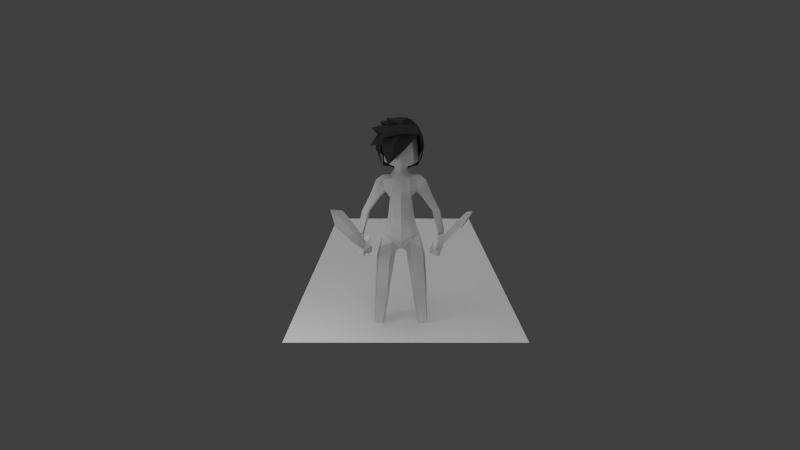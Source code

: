 # Source: warrior.blend  (saved by Blender 2.63.0; exported with 4.5.12 LTS)
import bpy
from mathutils import Matrix  # noqa: F401  (used for matrix-valued properties, if any)

bpy.ops.wm.read_factory_settings(use_empty=True)
scene = bpy.context.scene
scene.name = 'Scene'

# ---- collections
col_collection_1 = bpy.data.collections.new('Collection 1'); scene.collection.children.link(col_collection_1)

# ---- materials (node trees are filled in below, after node groups)
mat_material = bpy.data.materials.new('Material')
mat_material.alpha_threshold = 0.0
mat_material.use_transparent_shadow = False
mat_material.roughness = 0.5
mat_material.line_color = (0.0, 0.0, 0.0, 1.0)
mat_material_001 = bpy.data.materials.new('Material.001')
mat_material_001.alpha_threshold = 0.0
mat_material_001.use_transparent_shadow = False
mat_material_001.diffuse_color = (0.05, 0.04917, 0.04851, 1.0)
mat_material_001.roughness = 0.5
mat_material_001.line_color = (0.0, 0.0, 0.0, 1.0)
mat_material_002 = bpy.data.materials.new('Material.002')
mat_material_002.alpha_threshold = 0.0
mat_material_002.use_transparent_shadow = False
mat_material_002.roughness = 0.5
mat_material_002.line_color = (0.0, 0.0, 0.0, 1.0)

# ---- material node trees

# ---- world
world_world = bpy.data.worlds.new('World'); scene.world = world_world
world_world.color = (0.05088, 0.05088, 0.05088)
world_world.use_sun_shadow = False
world_world.sun_shadow_jitter_overblur = 0.0
world_world.cycles.sampling_method = 'MANUAL'
world_world.cycles.sample_map_resolution = 256

# ---- cameras
cam_camera = bpy.data.cameras.new('Camera')
cam_camera.clip_end = 100.0
cam_camera.lens = 18.98
cam_camera.sensor_width = 32.0
cam_camera.sensor_height = 18.0
cam_camera.ortho_scale = 7.314
cam_camera.display_size = 0.9904
cam_camera.dof.focus_distance = 0.0
cam_camera.dof.aperture_fstop = 128.0

# ---- lights
light_lamp_001 = bpy.data.lights.new('Lamp.001', 'POINT')
light_lamp_001.transmission_factor = 0.0
light_lamp_001.cutoff_distance = 30.0
light_lamp_001.energy = 100.0
light_lamp_001.shadow_buffer_clip_start = 1.001
light_lamp_001.shadow_soft_size = 1.0
light_lamp_001.shadow_maximum_resolution = 0.006
light_lamp_001.use_absolute_resolution = True
light_lamp_001.cycles.use_multiple_importance_sampling = False
light_sun = bpy.data.lights.new('Sun', 'SUN')
light_sun.transmission_factor = 0.0
light_sun.angle = 1.571
light_sun.energy = 1.0
light_sun.shadow_buffer_clip_start = 0.5
light_sun.shadow_soft_size = 1.0
light_sun.shadow_cascade_max_distance = 1000.0
light_sun.cycles.use_multiple_importance_sampling = False
light_lamp = bpy.data.lights.new('Lamp', 'POINT')
light_lamp.transmission_factor = 0.0
light_lamp.cutoff_distance = 30.0
light_lamp.energy = 100.0
light_lamp.shadow_buffer_clip_start = 1.001
light_lamp.shadow_soft_size = 1.0
light_lamp.shadow_maximum_resolution = 0.006
light_lamp.use_absolute_resolution = True
light_lamp.cycles.use_multiple_importance_sampling = False

# ---- meshes
me_sword_r = bpy.data.meshes.new('Sword.R')
me_sword_r.from_pydata([(-0.3216, 0.176, -0.8928), (-0.3216, 0.4061, -0.8928), (-0.1892, 0.4061, -0.8928), (-0.1892, 0.176, -0.8928), (-0.3428, 0.2947, -0.9689), (-0.1669, 0.2947, -0.9689), (-0.3109, 0.2075, -0.5804), (-0.3109, 0.3838, -0.5804), (-0.1892, 0.176, -0.7078), (-0.1892, 0.4061, -0.7078), (-0.3216, 0.176, -0.7078), (-0.3216, 0.4061, -0.7078), (-0.3216, 0.176, -0.4021), (-0.3216, 0.4061, -0.4021), (-0.2008, 0.2979, -0.5681), (-0.3166, 0.2986, -0.5626), (-0.18, 0.2945, -0.7187), (-0.3285, 0.295, -0.7242), (-0.1892, 0.4061, -0.4021), (-0.1892, 0.176, -0.4021), (-0.2094, 0.3838, -0.5804), (-0.2094, 0.2075, -0.5804), (-0.1789, 0.289, -0.3959), (-0.3293, 0.288, -0.3958), (-0.3216, 0.1761, -0.339), (-0.3216, 0.4062, -0.339), (-0.1892, 0.4062, -0.339), (-0.1892, 0.1761, -0.339), (-0.1628, 0.2912, -0.3486), (-0.3519, 0.288, -0.3484), (-0.08151, 0.298, -0.08881), (-0.4292, 0.298, -0.08881), (-0.3411, 0.4447, -0.0355), (-0.08151, 0.2981, -0.02252), (-0.4292, 0.2981, -0.02252), (-0.3411, 0.145, -0.1018), (-0.3411, 0.4446, -0.1018), (-0.1687, 0.4446, -0.1018), (-0.1687, 0.145, -0.1018), (-0.3411, 0.1451, -0.0355), (-0.1687, 0.1451, -0.0355), (-0.329, 0.6058, -0.09652), (-0.1913, 0.6058, -0.09652), (-0.329, 0.6059, -0.04358), (-0.1913, 0.6059, -0.04358), (-0.3256, 0.00254, -0.09598), (-0.1879, 0.00254, -0.09598), (-0.3256, 0.002648, -0.04305), (-0.1879, 0.002648, -0.04305), (-0.1687, 0.4447, -0.0355), (-0.2489, 0.4112, -0.01125), (-0.2497, 0.1832, -0.01199), (-0.2729, 0.183, -0.006496), (-0.3071, 0.3023, 0.0002714), (-0.2125, 0.3025, -0.005226), (-0.2722, 0.411, -0.005752), (-0.287, 0.1365, 1.076), (-0.2368, 0.4652, 1.064), (-0.2289, 0.1374, 1.071), (-0.2755, 0.4648, 1.074), (-0.1874, 0.2865, 1.071), (-0.3336, 0.2838, 1.084), (-0.2767, 0.08526, 2.987), (-0.2368, 0.4652, 2.979), (-0.238, 0.08561, 2.978), (-0.2755, 0.4648, 2.988), (-0.1762, 0.2842, 2.989), (-0.3336, 0.2838, 2.998), (-0.2574, 0.08543, 3.176), (-0.2562, 0.465, 3.178), (-0.1762, 0.2842, 3.183), (-0.3336, 0.2838, 3.192), (-0.2562, 0.2781, 3.941), (-0.2767, 0.08526, 2.799), (-0.3336, 0.2838, 2.81), (-0.238, 0.08561, 2.79), (-0.2368, 0.4652, 2.791), (-0.1762, 0.2842, 2.801), (-0.2755, 0.4648, 2.8)], [], [(17, 11, 1, 4), (11, 9, 2, 1), (16, 8, 3, 5), (8, 10, 0, 3), (4, 1, 2, 5), (10, 17, 4, 0), (9, 16, 5, 2), (0, 4, 5, 3), (8, 16, 14, 21), (11, 17, 15, 7), (17, 10, 6, 15), (12, 23, 15, 6), (9, 11, 7, 20), (16, 9, 20, 14), (10, 8, 21, 6), (29, 25, 13, 23), (22, 19, 21, 14), (19, 12, 6, 21), (13, 18, 20, 7), (25, 26, 18, 13), (23, 13, 7, 15), (18, 22, 14, 20), (27, 24, 12, 19), (28, 27, 19, 22), (23, 12, 24, 29), (22, 18, 26, 28), (38, 40, 48, 46), (43, 44, 42, 41), (41, 42, 37, 36), (48, 47, 45, 46), (40, 39, 47, 48), (46, 45, 35, 38), (39, 35, 45, 47), (30, 38, 27, 28), (38, 35, 24, 27), (34, 32, 36, 31), (30, 37, 49, 33), (29, 24, 35, 31), (36, 37, 26, 25), (28, 26, 37, 30), (31, 36, 25, 29), (33, 40, 38, 30), (31, 35, 39, 34), (32, 49, 44, 43), (42, 44, 49, 37), (43, 41, 36, 32), (74, 73, 62, 67), (75, 73, 56, 58), (77, 76, 63, 66), (78, 76, 57, 59), (77, 75, 58, 60), (74, 78, 59, 61), (51, 52, 39, 40), (72, 68, 70), (67, 62, 68, 71), (34, 39, 52, 53), (66, 63, 69, 70), (71, 68, 72), (70, 69, 72), (53, 55, 32, 34), (72, 69, 71), (69, 63, 65), (71, 69, 65, 67), (55, 50, 49, 32), (61, 56, 73, 74), (64, 62, 73, 75), (60, 57, 76, 77), (65, 63, 76, 78), (66, 64, 75, 77), (67, 65, 78, 74), (61, 59, 55, 53), (33, 49, 50, 54), (54, 50, 57, 60), (54, 51, 40, 33), (59, 57, 50, 55), (58, 56, 52, 51), (60, 58, 51, 54), (68, 62, 64), (53, 52, 56, 61), (70, 68, 64, 66)])
me_sword_r.use_remesh_preserve_volume = False
me_sword_r.use_remesh_preserve_attributes = False
me_sword_r.use_mirror_vertex_groups = False
me_sword_r.update()
me_body = bpy.data.meshes.new('Body')
me_body.from_pydata([(-0.3522, -0.08878, 0.2268), (-0.3922, 0.0944, 0.2677), (-0.2797, -0.1293, 0.8626), (-0.2946, 0.2639, 0.8097), (-0.263, -0.1379, 1.48), (-0.2089, 0.2644, 0.177), (-0.1497, -0.2824, -0.7104), (-0.488, -0.1468, -0.304), (-0.5584, 0.1449, -0.2862), (-0.3579, 0.3691, -0.3188), (-0.2782, 0.3977, -0.4954), (-0.6921, 0.04124, -0.7998), (-0.6103, 0.3286, -0.6808), (-0.08475, 0.1709, -0.8182), (-0.1867, 0.07814, -1.057), (-0.7516, 0.0525, -1.032), (-0.6915, 0.2833, -1.057), (-0.3584, 0.3709, -1.109), (-0.39, -0.1513, -1.047), (-0.674, -0.2673, -1.014), (-0.3603, 0.2336, -2.169), (-0.8104, 0.2414, -2.129), (-0.4281, 0.4806, -2.166), (-0.3845, 0.06015, -2.201), (-0.7483, 0.4607, -2.171), (-0.7202, 0.006666, -2.207), (-0.8195, 0.448, -3.168), (-0.7977, 0.04294, -3.179), (-0.563, 0.1033, -3.175), (-0.5815, 0.4474, -3.165), (-0.8503, 0.2134, -3.207), (-0.51, 0.2195, -3.198), (-0.7991, 0.2212, -3.263), (-0.7636, 0.4295, -3.267), (-0.5782, 0.1449, -3.268), (-0.605, 0.4261, -3.263), (-0.5336, 0.2387, -3.266), (-0.7691, 0.06939, -3.272), (-0.6419, -0.2424, -0.7043), (-0.2775, 0.3188, 1.07), (-0.4053, -0.1846, 1.2), (-0.1772, 0.169, 1.653), (-0.3334, 0.01863, 0.8262), (-0.2447, 0.2574, 1.433), (-0.1919, 0.04913, 1.676), (-0.3065, 0.03314, 1.512), (-0.2027, -0.05569, 1.668), (-0.4603, 0.09198, 1.003), (-0.7492, 0.01759, 1.351), (-0.6653, 0.2166, 1.259), (-0.494, 0.2228, 1.073), (-0.6907, -0.178, 1.29), (-0.6548, -0.1196, 0.8526), (-0.6246, 0.03725, 0.8216), (-0.8891, 0.04334, 0.4632), (-1.15, 0.036, 0.4733), (-1.119, 0.1342, 0.4821), (-0.9406, 0.1891, 0.4976), (-1.108, -0.09427, 0.4882), (-0.8922, -0.1097, 0.5038), (-0.4254, 0.4904, -1.991), (-0.7509, 0.4666, -1.995), (-0.3425, 0.241, -2.01), (-0.8112, 0.2393, -1.992), (-0.7411, -0.0207, -1.932), (-0.3692, 0.04614, -1.926), (-0.8117, 0.2421, -2.051), (-0.7525, 0.4628, -2.081), (-0.4268, 0.4849, -2.076), (-0.3534, 0.2371, -2.066), (-1.14, 0.3637, -0.6221), (-1.247, 0.3742, -0.6518), (-1.322, 0.1205, -0.2992), (-1.15, 0.1471, -0.3605), (-1.13, 0.1805, -0.7228), (-1.238, 0.191, -0.7525), (-1.186, 0.05087, -0.4232), (-1.183, 0.3057, -0.2776), (-1.294, 0.3171, -0.2956), (-1.252, 0.4667, -0.601), (-1.145, 0.4562, -0.5713), (-1.131, 0.5372, -0.7145), (-1.128, 0.4526, -0.7656), (-1.208, 0.4647, -0.801), (-1.215, 0.5451, -0.7537), (-1.085, 0.2688, -0.8316), (-1.138, 0.4311, -0.7686), (-1.1, 0.4835, -0.8698), (-1.068, 0.339, -0.8972), (-1.092, 0.4123, -0.8876), (-1.151, 0.6181, -0.8792), (-1.145, 0.5408, -0.9245), (-1.097, 0.5135, -0.8703), (-1.104, 0.598, -0.8205), (-1.121, 0.323, -0.3986), (-1.26, 0.3923, -0.4532), (-1.254, 0.4703, -0.3525), (-1.157, 0.4702, -0.3379), (-1.143, 0.5255, -0.4041), (-1.216, 0.535, -0.4027), (-1.22, 0.4912, -0.4913), (-1.147, 0.4817, -0.4926), (-1.113, 0.5526, -0.5827), (-1.161, 0.5785, -0.5696), (-1.131, 0.6651, -0.5628), (-1.067, 0.6458, -0.5778), (-0.5633, 0.007301, 1.49), (-0.5378, 0.1666, 1.378), (-0.5292, -0.1457, 1.393), (-0.9562, -0.08407, 0.3849), (-1.172, -0.06861, 0.3693), (-1.005, 0.2148, 0.3787), (-1.174, 0.1657, 0.3684), (-1.202, 0.06488, 0.3727), (-0.9531, 0.069, 0.384), (-1.118, 0.2007, -0.2328), (-1.33, 0.1674, -0.2139), (-1.291, 0.2965, -0.236), (-1.169, 0.3465, -0.2251), (-1.121, 0.04766, -0.2189), (-0.3044, 0.3179, -0.09569), (-0.4556, 0.1181, -0.02457), (-0.3828, -0.1622, -0.08578), (-0.9726, 0.202, 0.4382), (-1.152, 0.1509, 0.4279), (-1.18, 0.0504, 0.4164), (-0.9211, 0.05617, 0.4305), (-0.2868, 0.4713, 2.691), (-0.3138, 0.4494, 2.528), (-0.4668, 0.07985, 2.528), (-0.3545, 0.4787, 2.053), (-0.262, -0.1412, 1.817), (-0.1382, -0.1025, 1.771), (-0.2016, 0.05055, 1.771), (-0.3851, 0.05055, 1.827), (-0.5077, 0.05055, 1.913), (-0.3547, 0.4201, 1.913), (-0.268, 0.3334, 1.827), (-0.1382, 0.2036, 1.771), (-0.1598, 0.1699, -0.8786), (-0.7219, 0.04687, -0.9362), (-0.6509, 0.306, -0.869), (-0.3129, 0.3574, -0.8331), (-0.507, 0.1033, 2.053), (-0.4354, 0.08236, 2.693), (-0.3103, -0.246, 1.916), (-1.146, 0.5241, -0.9318), (-1.208, 0.4479, -0.8042), (-1.142, 0.4439, -0.9641), (-1.308, 0.0578, -0.2472), (-1.122, 0.3469, -0.9616), (-1.187, 0.2637, -0.8795), (-1.296, 0.06226, -0.4412), (-0.493, -0.08117, 1.089), (-0.8638, -0.1004, 0.8849), (-0.6617, 0.1742, 0.8803), (-0.8603, 0.131, 0.8969), (-0.942, 0.01885, 0.8758), (0.0, -0.2731, -0.6186), (0.3522, -0.08878, 0.2268), (0.0, -0.1261, 0.2515), (0.3922, 0.0944, 0.2677), (0.0, -0.1603, 0.8865), (0.2797, -0.1293, 0.8626), (0.2946, 0.2639, 0.8097), (-2.601e-08, 0.4062, 0.8762), (0.0, 0.3684, 0.221), (0.0, 0.4291, -0.6961), (0.0, 0.4804, -0.4777), (0.263, -0.1379, 1.48), (0.2089, 0.2644, 0.177), (0.1497, -0.2824, -0.7104), (0.488, -0.1468, -0.304), (0.5584, 0.1449, -0.2862), (0.3579, 0.3691, -0.3188), (0.2782, 0.3977, -0.4954), (0.6921, 0.04124, -0.7998), (0.6103, 0.3286, -0.6808), (0.0, 0.1372, -0.8022), (0.08475, 0.1709, -0.8182), (0.1867, 0.07814, -1.057), (0.7516, 0.0525, -1.032), (0.6915, 0.2833, -1.057), (0.3584, 0.3709, -1.109), (0.39, -0.1513, -1.047), (0.674, -0.2673, -1.014), (0.3603, 0.2336, -2.169), (0.8104, 0.2414, -2.129), (0.4281, 0.4806, -2.166), (0.3845, 0.06015, -2.201), (0.7483, 0.4607, -2.171), (0.7202, 0.006666, -2.207), (0.8195, 0.448, -3.168), (0.7977, 0.04294, -3.179), (0.563, 0.1033, -3.175), (0.5815, 0.4474, -3.165), (0.8503, 0.2134, -3.207), (0.51, 0.2195, -3.198), (0.7991, 0.2212, -3.263), (0.7636, 0.4295, -3.267), (0.5782, 0.1449, -3.268), (0.605, 0.4261, -3.263), (0.5336, 0.2387, -3.266), (0.7691, 0.06939, -3.272), (0.6419, -0.2424, -0.7043), (0.0, 0.3688, 1.026), (0.2775, 0.3188, 1.07), (0.4053, -0.1846, 1.2), (0.0, -0.2537, 1.252), (0.0, -0.1963, 1.528), (0.0, 0.2545, 1.497), (0.0, -0.2793, -0.395), (0.0, 0.257, 1.616), (0.1772, 0.169, 1.653), (0.3334, 0.01863, 0.8262), (0.2447, 0.2574, 1.433), (0.1919, 0.04913, 1.676), (0.3065, 0.03314, 1.512), (0.2027, -0.05569, 1.668), (0.4603, 0.09198, 1.003), (0.7492, 0.01759, 1.351), (0.6653, 0.2166, 1.259), (0.494, 0.2228, 1.073), (0.6907, -0.178, 1.29), (0.6548, -0.1196, 0.8526), (0.6246, 0.03725, 0.8216), (0.8891, 0.04334, 0.4632), (1.15, 0.036, 0.4733), (1.119, 0.1342, 0.4821), (0.9406, 0.1891, 0.4976), (1.108, -0.09427, 0.4882), (0.8922, -0.1097, 0.5038), (0.4254, 0.4904, -1.991), (0.7509, 0.4666, -1.995), (0.3425, 0.241, -2.01), (0.8112, 0.2393, -1.992), (0.7411, -0.0207, -1.932), (0.3692, 0.04614, -1.926), (0.8117, 0.2421, -2.051), (0.7525, 0.4628, -2.081), (0.4268, 0.4849, -2.076), (0.3534, 0.2371, -2.066), (1.14, 0.3637, -0.6221), (1.247, 0.3742, -0.6518), (1.322, 0.1205, -0.2992), (1.15, 0.1471, -0.3605), (1.13, 0.1805, -0.7228), (1.238, 0.191, -0.7525), (1.186, 0.05087, -0.4232), (1.183, 0.3057, -0.2776), (1.294, 0.3171, -0.2956), (1.252, 0.4667, -0.601), (1.145, 0.4562, -0.5713), (1.131, 0.5372, -0.7145), (1.128, 0.4526, -0.7656), (1.208, 0.4647, -0.801), (1.215, 0.5451, -0.7537), (1.085, 0.2688, -0.8316), (1.138, 0.4311, -0.7686), (1.1, 0.4835, -0.8698), (1.068, 0.339, -0.8972), (1.092, 0.4123, -0.8876), (1.151, 0.6181, -0.8792), (1.145, 0.5408, -0.9245), (1.097, 0.5135, -0.8703), (1.104, 0.598, -0.8205), (1.121, 0.323, -0.3986), (1.26, 0.3923, -0.4532), (1.254, 0.4703, -0.3525), (1.157, 0.4702, -0.3379), (1.143, 0.5255, -0.4041), (1.216, 0.535, -0.4027), (1.22, 0.4912, -0.4913), (1.147, 0.4817, -0.4926), (1.113, 0.5526, -0.5827), (1.161, 0.5785, -0.5696), (1.131, 0.6651, -0.5628), (1.067, 0.6458, -0.5778), (0.5633, 0.007301, 1.49), (0.5378, 0.1666, 1.378), (0.5292, -0.1457, 1.393), (0.9562, -0.08407, 0.3849), (1.172, -0.06861, 0.3693), (1.005, 0.2148, 0.3787), (1.174, 0.1657, 0.3684), (1.202, 0.06488, 0.3727), (0.9531, 0.069, 0.384), (1.118, 0.2007, -0.2328), (1.33, 0.1674, -0.2139), (1.291, 0.2965, -0.236), (1.169, 0.3465, -0.2251), (1.121, 0.04766, -0.2189), (0.3044, 0.3179, -0.09569), (0.0, 0.4245, -0.1308), (0.4556, 0.1181, -0.02457), (0.0, -0.2061, -0.1602), (0.3828, -0.1622, -0.08578), (0.9726, 0.202, 0.4382), (1.152, 0.1509, 0.4279), (1.18, 0.0504, 0.4164), (0.9211, 0.05617, 0.4305), (0.2868, 0.4713, 2.691), (0.0, 0.6183, 2.685), (0.0, 0.6085, 2.515), (0.3138, 0.4494, 2.528), (0.4668, 0.07985, 2.528), (0.0, 0.6323, 2.051), (0.3545, 0.4787, 2.053), (0.0, -0.1042, 1.768), (0.0, -0.2196, 1.82), (0.262, -0.1412, 1.817), (0.1382, -0.1025, 1.771), (0.2016, 0.05055, 1.771), (0.3851, 0.05055, 1.827), (0.5077, 0.05055, 1.913), (0.3547, 0.4201, 1.913), (0.268, 0.3334, 1.827), (0.1382, 0.2036, 1.771), (0.0, 0.2677, 1.767), (0.0, 0.4511, 1.823), (0.0, 0.5746, 1.919), (0.1598, 0.1699, -0.8786), (0.7219, 0.04687, -0.9362), (0.6509, 0.306, -0.869), (0.3129, 0.3574, -0.8331), (0.507, 0.1033, 2.053), (0.4354, 0.08236, 2.693), (0.3103, -0.246, 1.916), (0.0, -0.3057, 1.894), (1.146, 0.5241, -0.9318), (1.208, 0.4479, -0.8042), (1.142, 0.4439, -0.9641), (1.308, 0.0578, -0.2472), (1.122, 0.3469, -0.9616), (1.187, 0.2637, -0.8795), (1.296, 0.06226, -0.4412), (0.493, -0.08117, 1.089), (0.8638, -0.1004, 0.8849), (0.6617, 0.1742, 0.8803), (0.8603, 0.131, 0.8969), (0.942, 0.01885, 0.8758)], [], [(42, 1, 0, 2), (2, 0, 160, 162), (165, 166, 5, 3), (4, 153, 40), (167, 10, 9, 168), (38, 6, 7), (38, 7, 8, 11), (178, 158, 6, 13), (167, 178, 13, 10), (30, 27, 25, 21), (30, 21, 24, 26), (28, 23, 25, 27), (28, 31, 20, 23), (29, 26, 24, 22), (37, 34, 28, 27), (34, 36, 31, 28), (36, 35, 29, 31), (37, 27, 30, 32), (33, 32, 30, 26), (35, 33, 26, 29), (205, 165, 3, 39), (40, 2, 162, 208), (210, 205, 39, 43), (212, 210, 43, 41), (39, 3, 42, 50), (43, 39, 50), (42, 47, 50), (54, 53, 52, 59), (29, 22, 20, 31), (61, 63, 15, 16), (63, 64, 19, 15), (60, 17, 14, 62), (62, 14, 18, 65), (65, 18, 19, 64), (61, 16, 17, 60), (64, 63, 66), (67, 66, 63, 61), (24, 21, 66, 67), (67, 61, 60, 68), (24, 67, 68, 22), (68, 60, 62, 69), (22, 68, 69, 20), (62, 65, 69), (66, 21, 25), (66, 25, 64), (23, 20, 69), (65, 23, 69), (64, 25, 23, 65), (3, 5, 1, 42), (74, 76, 152, 75), (71, 75, 152, 72), (73, 76, 74, 70), (79, 80, 81, 84), (71, 79, 84, 83), (80, 70, 82, 81), (70, 71, 83, 82), (70, 74, 85, 86), (74, 75, 151, 85), (71, 70, 86, 147), (147, 86, 87, 146), (85, 151, 150, 88), (89, 86, 85), (88, 89, 85), (89, 87, 86), (87, 89, 148, 146), (88, 150, 148, 89), (84, 81, 93, 90), (82, 83, 91, 92), (83, 84, 90, 91), (81, 82, 92, 93), (90, 93, 92, 91), (95, 71, 72), (78, 95, 72), (95, 79, 71), (94, 73, 70), (80, 94, 70), (94, 77, 73), (95, 78, 96), (77, 94, 97), (77, 97, 96, 78), (97, 98, 99, 96), (94, 101, 98, 97), (96, 99, 100, 95), (100, 103, 102, 101), (99, 104, 103, 100), (101, 102, 105, 98), (98, 105, 104, 99), (103, 104, 105, 102), (79, 95, 100), (79, 100, 101, 80), (80, 101, 94), (48, 106, 107, 49), (106, 45, 43, 107), (51, 108, 106, 48), (49, 107, 50), (107, 43, 50), (111, 114, 115, 118), (114, 109, 119, 115), (113, 112, 117, 116), (110, 113, 116, 149), (112, 111, 118, 117), (109, 110, 149, 119), (72, 116, 117, 78), (77, 78, 117, 118), (73, 77, 118, 115), (72, 149, 116), (72, 152, 149), (152, 76, 119, 149), (73, 119, 76), (73, 117, 119), (211, 295, 122, 7), (295, 160, 0, 122), (7, 122, 121, 8), (122, 0, 1, 121), (153, 42, 2, 40), (293, 168, 9, 120), (8, 121, 120, 9), (121, 1, 5, 120), (6, 211, 7), (158, 211, 6), (8, 9, 10), (8, 10, 12), (8, 12, 11), (57, 123, 124, 56), (123, 111, 112, 124), (56, 124, 125, 55), (124, 112, 113, 125), (54, 126, 123, 57), (126, 114, 111, 123), (55, 125, 58), (110, 125, 113), (58, 125, 110), (58, 110, 109, 59), (54, 59, 126), (109, 114, 126), (59, 109, 126), (128, 129, 144, 127), (303, 128, 127, 302), (306, 130, 128, 303), (130, 143, 129, 128), (320, 136, 130, 306), (136, 135, 143, 130), (131, 132, 308, 309), (134, 133, 132, 131), (137, 138, 133, 134), (136, 137, 134, 135), (320, 319, 137, 136), (319, 318, 138, 137), (212, 41, 138, 318), (41, 44, 133, 138), (44, 46, 132, 133), (17, 16, 141, 142), (142, 141, 12, 10), (14, 17, 142, 139), (139, 142, 10, 13), (15, 140, 141, 16), (140, 11, 12, 141), (11, 140, 38), (15, 19, 140), (19, 38, 140), (6, 38, 19, 18), (6, 18, 139), (14, 139, 18), (6, 139, 13), (131, 309, 328, 145), (131, 145, 135, 134), (41, 43, 45, 44), (75, 71, 147, 151), (148, 151, 147), (148, 150, 151), (146, 148, 147), (166, 293, 120, 5), (4, 40, 208, 209), (42, 153, 47), (52, 153, 51, 154), (156, 49, 50, 155), (154, 51, 48, 157), (157, 48, 49, 156), (53, 47, 153, 52), (155, 50, 47, 53), (57, 155, 53, 54), (55, 157, 156, 56), (58, 154, 157, 55), (56, 156, 155, 57), (59, 52, 154, 58), (108, 4, 45, 106), (4, 108, 153), (108, 51, 153), (209, 308, 132, 4), (4, 132, 46), (44, 45, 4, 46), (163, 159, 161, 214), (162, 160, 159, 163), (164, 170, 166, 165), (207, 336, 169), (168, 174, 175, 167), (172, 171, 204), (176, 173, 172, 204), (179, 171, 158, 178), (175, 179, 178, 167), (187, 191, 193, 196), (192, 190, 187, 196), (193, 191, 189, 194), (189, 186, 197, 194), (188, 190, 192, 195), (193, 194, 200, 203), (194, 197, 202, 200), (197, 195, 201, 202), (198, 196, 193, 203), (192, 196, 198, 199), (195, 192, 199, 201), (206, 164, 165, 205), (208, 162, 163, 207), (215, 206, 205, 210), (213, 215, 210, 212), (222, 214, 164, 206), (222, 206, 215), (222, 219, 214), (231, 224, 225, 226), (197, 186, 188, 195), (182, 181, 235, 233), (181, 185, 236, 235), (234, 180, 183, 232), (237, 184, 180, 234), (236, 185, 184, 237), (232, 183, 182, 233), (238, 235, 236), (233, 235, 238, 239), (239, 238, 187, 190), (240, 232, 233, 239), (188, 240, 239, 190), (241, 234, 232, 240), (186, 241, 240, 188), (241, 237, 234), (191, 187, 238), (236, 191, 238), (241, 186, 189), (241, 189, 237), (237, 189, 191, 236), (214, 161, 170, 164), (247, 335, 248, 246), (244, 335, 247, 243), (242, 246, 248, 245), (256, 253, 252, 251), (255, 256, 251, 243), (253, 254, 242, 252), (254, 255, 243, 242), (258, 257, 246, 242), (257, 334, 247, 246), (330, 258, 242, 243), (329, 259, 258, 330), (260, 333, 334, 257), (257, 258, 261), (257, 261, 260), (258, 259, 261), (329, 331, 261, 259), (261, 331, 333, 260), (262, 265, 253, 256), (264, 263, 255, 254), (263, 262, 256, 255), (265, 264, 254, 253), (263, 264, 265, 262), (244, 243, 267), (244, 267, 250), (243, 251, 267), (242, 245, 266), (242, 266, 252), (245, 249, 266), (268, 250, 267), (269, 266, 249), (250, 268, 269, 249), (268, 271, 270, 269), (269, 270, 273, 266), (267, 272, 271, 268), (273, 274, 275, 272), (272, 275, 276, 271), (270, 277, 274, 273), (271, 276, 277, 270), (274, 277, 276, 275), (272, 267, 251), (252, 273, 272, 251), (266, 273, 252), (221, 279, 278, 220), (279, 215, 217, 278), (220, 278, 280, 223), (222, 279, 221), (222, 215, 279), (290, 287, 286, 283), (287, 291, 281, 286), (288, 289, 284, 285), (332, 288, 285, 282), (289, 290, 283, 284), (291, 332, 282, 281), (250, 289, 288, 244), (290, 289, 250, 249), (287, 290, 249, 245), (288, 332, 244), (332, 335, 244), (332, 291, 248, 335), (248, 291, 245), (291, 289, 245), (172, 296, 295, 211), (296, 159, 160, 295), (173, 294, 296, 172), (294, 161, 159, 296), (207, 163, 214, 336), (292, 174, 168, 293), (174, 292, 294, 173), (292, 170, 161, 294), (172, 211, 171), (171, 211, 158), (175, 174, 173), (177, 175, 173), (176, 177, 173), (228, 298, 297, 229), (298, 284, 283, 297), (227, 299, 298, 228), (299, 285, 284, 298), (229, 297, 300, 226), (297, 283, 286, 300), (230, 299, 227), (285, 299, 282), (282, 299, 230), (231, 281, 282, 230), (300, 231, 226), (300, 286, 281), (300, 281, 231), (301, 326, 305, 304), (302, 301, 304, 303), (303, 304, 307, 306), (304, 305, 325, 307), (306, 307, 315, 320), (307, 325, 314, 315), (309, 308, 311, 310), (310, 311, 312, 313), (313, 312, 317, 316), (314, 313, 316, 315), (315, 316, 319, 320), (316, 317, 318, 319), (318, 317, 213, 212), (317, 312, 216, 213), (312, 311, 218, 216), (324, 323, 182, 183), (175, 177, 323, 324), (321, 324, 183, 180), (179, 175, 324, 321), (182, 323, 322, 181), (323, 177, 176, 322), (204, 322, 176), (322, 185, 181), (322, 204, 185), (184, 185, 204, 171), (321, 184, 171), (184, 321, 180), (179, 321, 171), (327, 328, 309, 310), (313, 314, 327, 310), (216, 217, 215, 213), (334, 330, 243, 247), (330, 334, 331), (334, 333, 331), (330, 331, 329), (170, 292, 293, 166), (209, 208, 207, 169), (219, 336, 214), (337, 223, 336, 224), (338, 222, 221, 339), (340, 220, 223, 337), (339, 221, 220, 340), (224, 336, 219, 225), (225, 219, 222, 338), (226, 225, 338, 229), (228, 339, 340, 227), (227, 340, 337, 230), (229, 338, 339, 228), (230, 337, 224, 231), (278, 217, 169, 280), (336, 280, 169), (336, 223, 280), (169, 311, 308, 209), (218, 311, 169), (218, 169, 217, 216)])
me_body.polygons.foreach_set('use_smooth', [0, 0, 0, 0, 0, 0, 0, 0, 0, 0, 0, 0, 0, 0, 0, 0, 0, 0, 0, 0, 0, 0, 0, 1, 0, 0, 0, 0, 0, 0, 0, 0, 0, 0, 0, 0, 0, 0, 0, 0, 0, 0, 0, 0, 0, 0, 0, 0, 0, 0, 0, 0, 0, 0, 0, 0, 0, 0, 0, 0, 0, 0, 0, 0, 0, 0, 0, 0, 0, 0, 0, 0, 0, 0, 0, 0, 0, 0, 0, 0, 0, 0, 0, 0, 0, 0, 0, 0, 0, 0, 0, 0, 0, 0, 0, 0, 0, 0, 0, 0, 0, 0, 0, 0, 0, 0, 0, 0, 0, 0, 0, 0, 0, 0, 0, 0, 0, 0, 0, 0, 0, 0, 0, 0, 0, 0, 0, 0, 0, 0, 0, 0, 0, 0, 0, 0, 0, 0, 0, 0, 0, 0, 0, 0, 1, 0, 0, 0, 1, 1, 0, 0, 0, 0, 0, 0, 0, 0, 0, 0, 0, 0, 0, 0, 0, 0, 0, 0, 0, 0, 0, 0, 0, 0, 0, 0, 0, 0, 0, 0, 0, 0, 0, 0, 0, 0, 0, 0, 0, 0, 0, 0, 0, 0, 0, 0, 0, 0, 0, 0, 0, 0, 0, 0, 0, 0, 0, 0, 0, 0, 0, 0, 0, 0, 1, 0, 0, 0, 0, 0, 0, 0, 0, 0, 0, 0, 0, 0, 0, 0, 0, 0, 0, 0, 0, 0, 0, 0, 0, 0, 0, 0, 0, 0, 0, 0, 0, 0, 0, 0, 0, 0, 0, 0, 0, 0, 0, 0, 0, 0, 0, 0, 0, 0, 0, 0, 0, 0, 0, 0, 0, 0, 0, 0, 0, 0, 0, 0, 0, 0, 0, 0, 0, 0, 0, 0, 0, 0, 0, 0, 0, 0, 0, 0, 0, 0, 0, 0, 0, 0, 0, 0, 0, 0, 0, 0, 0, 0, 0, 0, 0, 0, 0, 0, 0, 0, 0, 0, 0, 0, 0, 0, 0, 0, 0, 0, 0, 0, 0, 0, 0, 0, 0, 0, 0, 1, 0, 0, 0, 1, 1, 0, 0, 0, 0, 0, 0, 0, 0, 0, 0, 0, 0, 0, 0, 0, 0, 0, 0, 0, 0, 0, 0, 0, 0, 0, 0, 0, 0, 0, 0, 0, 0, 0, 0, 0, 0, 0, 0, 0, 0, 0])
_uv = me_body.uv_layers.new(name='UVMap')
_uv.uv.foreach_set('vector', [0.6227, 0.6917, 0.6076, 0.606, 0.6366, 0.5963, 0.6469, 0.7001, 0.6469, 0.7001, 0.6366, 0.5963, 0.6929, 0.6006, 0.6929, 0.7044, 0.306, 0.7321, 0.306, 0.6237, 0.3421, 0.6185, 0.3554, 0.7229, 0.6479, 0.7998, 0.6174, 0.7402, 0.6369, 0.7535, 0.4183, 0.4637, 0.4821, 0.4722, 0.5085, 0.498, 0.4333, 0.4978, 0.2725, 0.423, 0.3379, 0.4631, 0.2527, 0.4884, 0.2725, 0.423, 0.2527, 0.4884, 0.2051, 0.4828, 0.2306, 0.4004, 0.4101, 0.4467, 0.3503, 0.4889, 0.3379, 0.4631, 0.4078, 0.4317, 0.4183, 0.4637, 0.4101, 0.4134, 0.4252, 0.4153, 0.4821, 0.4722, 0.3264, 0.01151, 0.3513, 0.02691, 0.3215, 0.179, 0.2784, 0.1786, 0.5417, 0.01071, 0.5569, 0.1779, 0.5188, 0.1743, 0.5089, 0.02712, 0.3877, 0.03431, 0.3772, 0.191, 0.3215, 0.179, 0.3513, 0.02691, 0.3877, 0.03431, 0.4091, 0.03101, 0.405, 0.1974, 0.3772, 0.191, 0.4743, 0.02923, 0.5089, 0.02712, 0.5188, 0.1743, 0.4687, 0.1801, 0.3574, 0.0117, 0.3919, 0.01789, 0.3877, 0.03431, 0.3513, 0.02691, 0.3919, 0.01789, 0.4101, 0.018, 0.4091, 0.03101, 0.3877, 0.03431, 0.4442, 0.008796, 0.4759, 0.01338, 0.4743, 0.02923, 0.4387, 0.01927, 0.3574, 0.0117, 0.3513, 0.02691, 0.3264, 0.01151, 0.333, 0.0, 0.502, 0.01092, 0.5351, 0.0, 0.5417, 0.01071, 0.5089, 0.02712, 0.4759, 0.01338, 0.502, 0.01092, 0.5089, 0.02712, 0.4743, 0.02923, 0.306, 0.7631, 0.306, 0.7321, 0.3554, 0.7229, 0.3485, 0.7665, 0.6369, 0.7535, 0.6469, 0.7001, 0.6929, 0.7044, 0.6929, 0.7621, 0.306, 0.8395, 0.306, 0.7631, 0.3485, 0.7665, 0.3471, 0.826, 0.306, 0.8597, 0.306, 0.8395, 0.3471, 0.826, 0.34, 0.8674, 0.3485, 0.7665, 0.3554, 0.7229, 0.3953, 0.7169, 0.3836, 0.7683, 0.3471, 0.826, 0.3485, 0.7665, 0.3836, 0.7683, 0.3953, 0.7169, 0.3974, 0.7507, 0.3836, 0.7683, 0.5614, 0.635, 0.5666, 0.7085, 0.5398, 0.7107, 0.5367, 0.6426, 0.4743, 0.02923, 0.4687, 0.1801, 0.4275, 0.181, 0.4387, 0.01927, 0.521, 0.2019, 0.5588, 0.2008, 0.5773, 0.3625, 0.5373, 0.3582, 0.2714, 0.1993, 0.3097, 0.2244, 0.2847, 0.3791, 0.2363, 0.3603, 0.4714, 0.2077, 0.4758, 0.3561, 0.4189, 0.3714, 0.4291, 0.2076, 0.4056, 0.2234, 0.3872, 0.3883, 0.3348, 0.3895, 0.3723, 0.2368, 0.3723, 0.2368, 0.3348, 0.3895, 0.2847, 0.3791, 0.3097, 0.2244, 0.521, 0.2019, 0.5373, 0.3582, 0.4758, 0.3561, 0.4714, 0.2077, 0.3097, 0.2244, 0.2714, 0.1993, 0.2744, 0.1903, 0.5204, 0.1885, 0.5578, 0.1908, 0.5588, 0.2008, 0.521, 0.2019, 0.5188, 0.1743, 0.5569, 0.1779, 0.5578, 0.1908, 0.5204, 0.1885, 0.5204, 0.1885, 0.521, 0.2019, 0.4714, 0.2077, 0.47, 0.1942, 0.5188, 0.1743, 0.5204, 0.1885, 0.47, 0.1942, 0.4687, 0.1801, 0.47, 0.1942, 0.4714, 0.2077, 0.4291, 0.2076, 0.4285, 0.1982, 0.4687, 0.1801, 0.47, 0.1942, 0.4285, 0.1982, 0.4275, 0.181, 0.4056, 0.2234, 0.3723, 0.2368, 0.4049, 0.2141, 0.2744, 0.1903, 0.2784, 0.1786, 0.3215, 0.179, 0.2744, 0.1903, 0.3215, 0.179, 0.3097, 0.2244, 0.3772, 0.191, 0.405, 0.1974, 0.4049, 0.2141, 0.3723, 0.2368, 0.3772, 0.191, 0.4049, 0.2141, 0.3097, 0.2244, 0.3215, 0.179, 0.3772, 0.191, 0.3723, 0.2368, 0.3554, 0.7229, 0.3421, 0.6185, 0.3789, 0.6329, 0.3953, 0.7169, 0.9441, 0.5441, 0.9648, 0.5942, 0.9483, 0.5996, 0.9259, 0.5491, 0.8724, 0.5592, 0.9259, 0.5491, 0.9483, 0.5996, 0.9463, 0.6227, 0.7668, 0.2975, 0.7551, 0.282, 0.794, 0.2455, 0.8151, 0.2718, 0.8569, 0.5845, 0.8403, 0.5992, 0.8219, 0.5804, 0.8275, 0.5685, 0.8724, 0.5592, 0.8569, 0.5845, 0.8275, 0.5685, 0.8298, 0.5568, 0.436, 0.6035, 0.4187, 0.6036, 0.4198, 0.5759, 0.436, 0.5765, 0.8574, 0.5314, 0.8724, 0.5592, 0.8298, 0.5568, 0.8295, 0.5431, 0.471, 0.5239, 0.4374, 0.5239, 0.4411, 0.5006, 0.4701, 0.498, 0.9441, 0.5441, 0.9259, 0.5491, 0.9224, 0.5268, 0.9378, 0.5211, 0.8724, 0.5592, 0.8574, 0.5314, 0.8859, 0.514, 0.8977, 0.5205, 0.8977, 0.5205, 0.8859, 0.514, 0.9017, 0.4981, 0.9067, 0.5099, 0.9378, 0.5211, 0.9224, 0.5268, 0.9192, 0.513, 0.9297, 0.5072, 0.436, 0.5557, 0.436, 0.5759, 0.4122, 0.5602, 0.4583, 0.6157, 0.4691, 0.6225, 0.4439, 0.6225, 0.4669, 0.604, 0.4691, 0.6157, 0.4496, 0.6157, 0.9017, 0.4981, 0.9172, 0.4981, 0.9115, 0.5108, 0.9067, 0.5099, 0.9297, 0.5072, 0.9192, 0.513, 0.9115, 0.5108, 0.9172, 0.4981, 0.8275, 0.5685, 0.8219, 0.5804, 0.8084, 0.5678, 0.8161, 0.5618, 0.8295, 0.5431, 0.8298, 0.5568, 0.817, 0.5583, 0.8087, 0.5494, 0.8298, 0.5568, 0.8275, 0.5685, 0.8161, 0.5618, 0.817, 0.5583, 0.4484, 0.604, 0.4489, 0.588, 0.4691, 0.5881, 0.4687, 0.604, 0.8161, 0.5618, 0.8084, 0.5678, 0.8087, 0.5494, 0.817, 0.5583, 0.8878, 0.6101, 0.8724, 0.5592, 0.9463, 0.6227, 0.9144, 0.6352, 0.8878, 0.6101, 0.9463, 0.6227, 0.8878, 0.6101, 0.8569, 0.5845, 0.8724, 0.5592, 0.7955, 0.3026, 0.7668, 0.2975, 0.8151, 0.2718, 0.8261, 0.2853, 0.7955, 0.3026, 0.8151, 0.2718, 0.7955, 0.3026, 0.7845, 0.3215, 0.7668, 0.2975, 0.8878, 0.6101, 0.9144, 0.6352, 0.8839, 0.6335, 0.7845, 0.3215, 0.7955, 0.3026, 0.8134, 0.3215, 0.9083, 0.655, 0.8798, 0.6501, 0.8839, 0.6335, 0.9144, 0.6352, 0.8798, 0.6501, 0.8646, 0.648, 0.8683, 0.6344, 0.8839, 0.6335, 0.7955, 0.3026, 0.825, 0.2989, 0.8261, 0.315, 0.8134, 0.3215, 0.8839, 0.6335, 0.8683, 0.6344, 0.86, 0.6143, 0.8878, 0.6101, 0.86, 0.6143, 0.8393, 0.6299, 0.83, 0.6277, 0.8427, 0.6116, 0.8683, 0.6344, 0.8384, 0.6398, 0.8393, 0.6299, 0.86, 0.6143, 0.4566, 0.5532, 0.4574, 0.5339, 0.471, 0.5239, 0.471, 0.5602, 0.8646, 0.648, 0.8307, 0.6464, 0.8384, 0.6398, 0.8683, 0.6344, 0.8393, 0.6299, 0.8384, 0.6398, 0.8307, 0.6464, 0.83, 0.6277, 0.8569, 0.5845, 0.8878, 0.6101, 0.86, 0.6143, 0.8569, 0.5845, 0.86, 0.6143, 0.8427, 0.6116, 0.8403, 0.5992, 0.8261, 0.2853, 0.825, 0.2989, 0.7955, 0.3026, 0.1881, 0.7928, 0.175, 0.8261, 0.151, 0.8078, 0.156, 0.7825, 0.4101, 0.8375, 0.375, 0.8528, 0.3471, 0.826, 0.3943, 0.8131, 0.5026, 0.7658, 0.5094, 0.794, 0.482, 0.8065, 0.471, 0.7702, 0.156, 0.7825, 0.151, 0.8078, 0.1228, 0.7715, 0.3943, 0.8131, 0.3471, 0.826, 0.3836, 0.7683, 0.156, 0.6281, 0.1313, 0.6339, 0.1339, 0.5293, 0.1576, 0.5242, 0.5636, 0.618, 0.5384, 0.6201, 0.5525, 0.5164, 0.5773, 0.5125, 0.1994, 0.6219, 0.1831, 0.6192, 0.1783, 0.5195, 0.1997, 0.5251, 0.5088, 0.6021, 0.4878, 0.5956, 0.5062, 0.498, 0.5251, 0.5001, 0.1831, 0.6192, 0.156, 0.6281, 0.1576, 0.5242, 0.1783, 0.5195, 0.5384, 0.6201, 0.5088, 0.6021, 0.5251, 0.5001, 0.5525, 0.5164, 0.9463, 0.6227, 0.9444, 0.6375, 0.9233, 0.643, 0.9144, 0.6352, 0.9083, 0.655, 0.9144, 0.6352, 0.9233, 0.643, 0.9157, 0.6635, 0.7668, 0.2975, 0.7845, 0.3215, 0.7852, 0.3326, 0.7629, 0.3205, 0.9463, 0.6227, 0.9586, 0.6267, 0.9444, 0.6375, 0.9463, 0.6227, 0.9483, 0.5996, 0.9586, 0.6267, 0.9483, 0.5996, 0.9648, 0.5942, 0.9869, 0.6189, 0.9586, 0.6267, 0.7668, 0.2975, 0.7445, 0.3149, 0.7551, 0.282, 0.7668, 0.2975, 0.7915, 0.3272, 0.7445, 0.3149, 0.6929, 0.4981, 0.6929, 0.5344, 0.6344, 0.5456, 0.6191, 0.513, 0.6929, 0.5344, 0.6929, 0.6006, 0.6366, 0.5963, 0.6344, 0.5456, 0.6191, 0.513, 0.6344, 0.5456, 0.5946, 0.5638, 0.5773, 0.5264, 0.6344, 0.5456, 0.6366, 0.5963, 0.6076, 0.606, 0.5946, 0.5638, 0.6174, 0.7402, 0.6227, 0.6917, 0.6469, 0.7001, 0.6369, 0.7535, 0.306, 0.5699, 0.306, 0.5195, 0.3579, 0.543, 0.3525, 0.5759, 0.3987, 0.554, 0.3861, 0.5914, 0.3525, 0.5759, 0.3579, 0.543, 0.3861, 0.5914, 0.3789, 0.6329, 0.3421, 0.6185, 0.3525, 0.5759, 0.3379, 0.4631, 0.3304, 0.5195, 0.2527, 0.4884, 0.3503, 0.4889, 0.3304, 0.5195, 0.3379, 0.4631, 0.5583, 0.4868, 0.5085, 0.498, 0.4821, 0.4722, 0.5583, 0.4868, 0.4821, 0.4722, 0.5299, 0.4223, 0.5583, 0.4868, 0.5299, 0.4223, 0.5773, 0.4016, 0.1529, 0.6515, 0.1545, 0.6398, 0.1832, 0.6293, 0.1824, 0.6398, 0.1545, 0.6398, 0.156, 0.6281, 0.1831, 0.6192, 0.1832, 0.6293, 0.1824, 0.6398, 0.1832, 0.6293, 0.1997, 0.63, 0.1993, 0.6403, 0.1832, 0.6293, 0.1831, 0.6192, 0.1994, 0.6219, 0.1997, 0.63, 0.1263, 0.6498, 0.1291, 0.6429, 0.1545, 0.6398, 0.1529, 0.6515, 0.1291, 0.6429, 0.1313, 0.6339, 0.156, 0.6281, 0.1545, 0.6398, 0.4888, 0.6149, 0.4883, 0.6041, 0.5091, 0.6231, 0.5088, 0.6021, 0.4883, 0.6041, 0.4878, 0.5956, 0.5091, 0.6231, 0.4883, 0.6041, 0.5088, 0.6021, 0.5091, 0.6231, 0.5088, 0.6021, 0.5384, 0.6201, 0.5367, 0.6426, 0.5614, 0.635, 0.5367, 0.6426, 0.5625, 0.6273, 0.5384, 0.6201, 0.5636, 0.618, 0.5625, 0.6273, 0.5367, 0.6426, 0.5384, 0.6201, 0.5625, 0.6273, 0.8133, 0.02858, 0.7445, 0.0319, 0.7456, 0.002092, 0.8202, 0.0, 0.8725, 0.03674, 0.8133, 0.02858, 0.8202, 0.0, 0.8801, 0.008294, 0.8559, 0.09964, 0.812, 0.09708, 0.8133, 0.02858, 0.8725, 0.03674, 0.812, 0.09708, 0.7542, 0.1166, 0.7445, 0.0319, 0.8133, 0.02858, 0.8519, 0.1147, 0.8103, 0.1155, 0.812, 0.09708, 0.8559, 0.09964, 0.8103, 0.1155, 0.7581, 0.1441, 0.7542, 0.1166, 0.812, 0.09708, 0.7883, 0.1935, 0.81, 0.193, 0.8294, 0.1993, 0.8242, 0.2192, 0.7817, 0.1571, 0.8083, 0.1691, 0.81, 0.193, 0.7883, 0.1935, 0.8154, 0.1321, 0.8237, 0.1533, 0.8083, 0.1691, 0.7817, 0.1571, 0.8103, 0.1155, 0.8154, 0.1321, 0.7817, 0.1571, 0.7581, 0.1441, 0.8519, 0.1147, 0.8475, 0.131, 0.8154, 0.1321, 0.8103, 0.1155, 0.8475, 0.131, 0.8421, 0.1517, 0.8237, 0.1533, 0.8154, 0.1321, 0.306, 0.8597, 0.34, 0.8674, 0.3294, 0.8857, 0.306, 0.8847, 0.34, 0.8674, 0.3576, 0.8777, 0.3535, 0.8913, 0.3294, 0.8857, 0.6454, 0.8439, 0.6568, 0.8333, 0.673, 0.8428, 0.6532, 0.8545, 0.4758, 0.3561, 0.5373, 0.3582, 0.5328, 0.3909, 0.4747, 0.4065, 0.4747, 0.4065, 0.5328, 0.3909, 0.5299, 0.4223, 0.4821, 0.4722, 0.4189, 0.3714, 0.4758, 0.3561, 0.4747, 0.4065, 0.4327, 0.4015, 0.4327, 0.4015, 0.4747, 0.4065, 0.4821, 0.4722, 0.4252, 0.4153, 0.5773, 0.3625, 0.577, 0.3789, 0.5328, 0.3909, 0.5373, 0.3582, 0.577, 0.3789, 0.5773, 0.4016, 0.5299, 0.4223, 0.5328, 0.3909, 0.2306, 0.4004, 0.2334, 0.3774, 0.2725, 0.423, 0.2363, 0.3603, 0.2847, 0.3791, 0.2334, 0.3774, 0.2847, 0.3791, 0.2725, 0.423, 0.2334, 0.3774, 0.3379, 0.4631, 0.2725, 0.423, 0.2847, 0.3791, 0.3348, 0.3895, 0.3379, 0.4631, 0.3348, 0.3895, 0.4017, 0.4173, 0.3872, 0.3883, 0.4017, 0.4173, 0.3348, 0.3895, 0.3379, 0.4631, 0.4017, 0.4173, 0.4078, 0.4317, 0.7883, 0.1935, 0.8242, 0.2192, 0.8187, 0.2398, 0.7664, 0.2099, 0.7883, 0.1935, 0.7664, 0.2099, 0.7581, 0.1441, 0.7817, 0.1571, 0.34, 0.8674, 0.3471, 0.826, 0.375, 0.8528, 0.3576, 0.8777, 0.9259, 0.5491, 0.8724, 0.5592, 0.8977, 0.5205, 0.9224, 0.5268, 0.9115, 0.5108, 0.9224, 0.5268, 0.8977, 0.5205, 0.9115, 0.5108, 0.9192, 0.513, 0.9224, 0.5268, 0.9067, 0.5099, 0.9115, 0.5108, 0.8977, 0.5205, 0.306, 0.6237, 0.306, 0.5699, 0.3525, 0.5759, 0.3421, 0.6185, 0.6479, 0.7998, 0.6369, 0.7535, 0.6929, 0.7621, 0.6929, 0.8042, 0.6227, 0.6917, 0.6174, 0.7402, 0.599, 0.717, 0.5398, 0.7107, 0.5455, 0.7582, 0.5026, 0.7658, 0.5064, 0.6984, 0.1665, 0.7204, 0.156, 0.7825, 0.1228, 0.7715, 0.1337, 0.7307, 0.5064, 0.6984, 0.5026, 0.7658, 0.471, 0.7702, 0.4849, 0.6885, 0.188, 0.7134, 0.1881, 0.7928, 0.156, 0.7825, 0.1665, 0.7204, 0.5666, 0.7085, 0.5773, 0.7493, 0.5455, 0.7582, 0.5398, 0.7107, 0.1337, 0.7307, 0.1228, 0.7715, 0.1038, 0.7582, 0.1113, 0.7199, 0.1529, 0.6515, 0.1337, 0.7307, 0.1113, 0.7199, 0.1263, 0.6498, 0.1993, 0.6403, 0.188, 0.7134, 0.1665, 0.7204, 0.1824, 0.6398, 0.5091, 0.6231, 0.5064, 0.6984, 0.4849, 0.6885, 0.4888, 0.6149, 0.1824, 0.6398, 0.1665, 0.7204, 0.1337, 0.7307, 0.1529, 0.6515, 0.5367, 0.6426, 0.5398, 0.7107, 0.5064, 0.6984, 0.5091, 0.6231, 0.6095, 0.7807, 0.6479, 0.7998, 0.6292, 0.8203, 0.5962, 0.8035, 0.6479, 0.7998, 0.6095, 0.7807, 0.6174, 0.7402, 0.5094, 0.794, 0.5026, 0.7658, 0.5455, 0.7582, 0.6929, 0.8042, 0.6929, 0.8422, 0.673, 0.8428, 0.6479, 0.7998, 0.6479, 0.7998, 0.673, 0.8428, 0.6568, 0.8333, 0.6454, 0.8439, 0.6292, 0.8203, 0.6479, 0.7998, 0.6568, 0.8333, 0.7388, 0.7001, 0.7492, 0.5963, 0.7781, 0.606, 0.763, 0.6917, 0.6929, 0.7044, 0.6929, 0.6006, 0.7492, 0.5963, 0.7388, 0.7001, 0.2566, 0.7229, 0.2699, 0.6185, 0.306, 0.6237, 0.306, 0.7321, 0.7489, 0.7535, 0.7684, 0.7402, 0.7379, 0.7998, 0.721, 0.4981, 0.6459, 0.4981, 0.6724, 0.4723, 0.7361, 0.4639, 0.1574, 0.4884, 0.07219, 0.4631, 0.1376, 0.4229, 0.1795, 0.4004, 0.2051, 0.4828, 0.1574, 0.4884, 0.1376, 0.4229, 0.00234, 0.4317, 0.07219, 0.4631, 0.05979, 0.4889, 0.0, 0.4466, 0.6724, 0.4723, 0.7294, 0.4155, 0.7445, 0.4137, 0.7361, 0.4639, 0.1317, 0.1786, 0.08858, 0.179, 0.05883, 0.0269, 0.08366, 0.01151, 0.6465, 0.02718, 0.6362, 0.1743, 0.5982, 0.1778, 0.6138, 0.0107, 0.05883, 0.0269, 0.08858, 0.179, 0.03285, 0.191, 0.02237, 0.03431, 0.03285, 0.191, 0.00506, 0.1974, 0.00103, 0.03101, 0.02237, 0.03431, 0.6864, 0.1802, 0.6362, 0.1743, 0.6465, 0.02718, 0.6811, 0.02936, 0.05883, 0.0269, 0.02237, 0.03431, 0.01819, 0.01789, 0.05265, 0.0117, 0.02237, 0.03431, 0.00103, 0.03101, 2.927e-08, 0.018, 0.01819, 0.01789, 0.7168, 0.01948, 0.6811, 0.02936, 0.6796, 0.01351, 0.7112, 0.008994, 0.07706, 0.0, 0.08366, 0.01151, 0.05883, 0.0269, 0.05265, 0.0117, 0.6465, 0.02718, 0.6138, 0.0107, 0.6203, 0.0, 0.6535, 0.01099, 0.6811, 0.02936, 0.6465, 0.02718, 0.6535, 0.01099, 0.6796, 0.01351, 0.2634, 0.7665, 0.2566, 0.7229, 0.306, 0.7321, 0.306, 0.7631, 0.6929, 0.7621, 0.6929, 0.7044, 0.7388, 0.7001, 0.7489, 0.7535, 0.2648, 0.826, 0.2634, 0.7665, 0.306, 0.7631, 0.306, 0.8395, 0.2719, 0.8674, 0.2648, 0.826, 0.306, 0.8395, 0.306, 0.8597, 0.2283, 0.7683, 0.2166, 0.7169, 0.2566, 0.7229, 0.2634, 0.7665, 0.2283, 0.7683, 0.2634, 0.7665, 0.2648, 0.826, 0.2283, 0.7683, 0.2146, 0.7507, 0.2166, 0.7169, 0.0506, 0.6605, 0.04098, 0.728, 0.01453, 0.7233, 0.02676, 0.6506, 0.7168, 0.01948, 0.7275, 0.1813, 0.6864, 0.1802, 0.6811, 0.02936, 0.6174, 0.3582, 0.5774, 0.3625, 0.5963, 0.2007, 0.634, 0.2019, 0.1738, 0.3603, 0.1254, 0.3791, 0.1004, 0.2244, 0.1387, 0.1993, 0.7259, 0.2079, 0.7357, 0.3717, 0.6789, 0.3563, 0.6836, 0.2079, 0.03778, 0.2368, 0.07531, 0.3895, 0.02288, 0.3883, 0.004488, 0.2234, 0.1004, 0.2244, 0.1254, 0.3791, 0.07531, 0.3895, 0.03778, 0.2368, 0.6836, 0.2079, 0.6789, 0.3563, 0.6174, 0.3582, 0.634, 0.2019, 0.1357, 0.1902, 0.1387, 0.1993, 0.1004, 0.2244, 0.634, 0.2019, 0.5963, 0.2007, 0.5972, 0.1908, 0.6346, 0.1885, 0.6346, 0.1885, 0.5972, 0.1908, 0.5982, 0.1778, 0.6362, 0.1743, 0.6851, 0.1944, 0.6836, 0.2079, 0.634, 0.2019, 0.6346, 0.1885, 0.6864, 0.1802, 0.6851, 0.1944, 0.6346, 0.1885, 0.6362, 0.1743, 0.7266, 0.1985, 0.7259, 0.2079, 0.6836, 0.2079, 0.6851, 0.1944, 0.7275, 0.1813, 0.7266, 0.1985, 0.6851, 0.1944, 0.6864, 0.1802, 0.005171, 0.2141, 0.03778, 0.2368, 0.004488, 0.2234, 0.08858, 0.179, 0.1317, 0.1786, 0.1357, 0.1902, 0.1004, 0.2244, 0.08858, 0.179, 0.1357, 0.1902, 0.005171, 0.2141, 0.00506, 0.1974, 0.03285, 0.191, 0.005171, 0.2141, 0.03285, 0.191, 0.03778, 0.2368, 0.03778, 0.2368, 0.03285, 0.191, 0.08858, 0.179, 0.1004, 0.2244, 0.2166, 0.7169, 0.233, 0.6329, 0.2699, 0.6185, 0.2566, 0.7229, 0.8066, 0.3835, 0.7834, 0.4336, 0.7669, 0.4279, 0.7885, 0.3782, 0.785, 0.4568, 0.7834, 0.4336, 0.8066, 0.3835, 0.8599, 0.3944, 0.5166, 0.8118, 0.5488, 0.8218, 0.529, 0.8714, 0.5103, 0.8662, 0.9047, 0.4045, 0.9101, 0.4164, 0.8913, 0.435, 0.875, 0.4199, 0.9025, 0.3927, 0.9047, 0.4045, 0.875, 0.4199, 0.8599, 0.3944, 0.4526, 0.5602, 0.4688, 0.5602, 0.4691, 0.588, 0.4518, 0.5873, 0.9031, 0.379, 0.9025, 0.3927, 0.8599, 0.3944, 0.8753, 0.3669, 0.436, 0.498, 0.4344, 0.5271, 0.4112, 0.5316, 0.4101, 0.498, 0.7952, 0.3553, 0.8104, 0.3613, 0.8066, 0.3835, 0.7885, 0.3782, 0.8352, 0.3554, 0.8472, 0.349, 0.8753, 0.3669, 0.8599, 0.3944, 0.8264, 0.3446, 0.8316, 0.3328, 0.8472, 0.349, 0.8352, 0.3554, 0.8034, 0.3416, 0.8139, 0.3475, 0.8104, 0.3613, 0.7952, 0.3553, 0.4161, 0.5316, 0.436, 0.552, 0.4161, 0.5557, 0.4141, 0.6196, 0.4393, 0.6196, 0.4285, 0.6264, 0.4483, 0.5811, 0.4374, 0.5651, 0.4483, 0.5602, 0.8264, 0.3446, 0.8216, 0.3455, 0.8161, 0.3326, 0.8316, 0.3328, 0.8161, 0.3326, 0.8216, 0.3455, 0.8139, 0.3475, 0.8034, 0.3416, 0.9162, 0.3979, 0.9237, 0.4041, 0.9101, 0.4164, 0.9047, 0.4045, 0.9237, 0.3857, 0.9153, 0.3944, 0.9025, 0.3927, 0.9031, 0.379, 0.9153, 0.3944, 0.9162, 0.3979, 0.9047, 0.4045, 0.9025, 0.3927, 0.419, 0.6195, 0.4187, 0.6036, 0.4389, 0.6036, 0.4393, 0.6196, 0.9153, 0.3944, 0.9237, 0.3857, 0.9237, 0.4041, 0.9162, 0.3979, 0.785, 0.4568, 0.8599, 0.3944, 0.8437, 0.4451, 0.785, 0.4568, 0.8437, 0.4451, 0.8167, 0.4698, 0.8599, 0.3944, 0.875, 0.4199, 0.8437, 0.4451, 0.5166, 0.8118, 0.5103, 0.8662, 0.4951, 0.8413, 0.5166, 0.8118, 0.4951, 0.8413, 0.5, 0.8065, 0.5103, 0.8662, 0.4816, 0.8585, 0.4951, 0.8413, 0.8472, 0.4685, 0.8167, 0.4698, 0.8437, 0.4451, 0.471, 0.8316, 0.4951, 0.8413, 0.4816, 0.8585, 0.8167, 0.4698, 0.8472, 0.4685, 0.851, 0.4852, 0.8224, 0.4896, 0.8472, 0.4685, 0.8627, 0.4697, 0.8662, 0.4833, 0.851, 0.4852, 0.471, 0.8316, 0.4724, 0.8173, 0.4878, 0.8125, 0.4951, 0.8413, 0.8437, 0.4451, 0.8714, 0.4498, 0.8627, 0.4697, 0.8472, 0.4685, 0.8887, 0.4473, 0.9012, 0.4636, 0.8918, 0.4657, 0.8714, 0.4498, 0.8714, 0.4498, 0.8918, 0.4657, 0.8926, 0.4756, 0.8627, 0.4697, 0.4374, 0.5602, 0.4374, 0.5239, 0.4509, 0.5339, 0.4518, 0.5532, 0.8627, 0.4697, 0.8926, 0.4756, 0.9002, 0.4823, 0.8662, 0.4833, 0.9012, 0.4636, 0.9002, 0.4823, 0.8926, 0.4756, 0.8918, 0.4657, 0.8714, 0.4498, 0.8437, 0.4451, 0.875, 0.4199, 0.8913, 0.435, 0.8887, 0.4473, 0.8714, 0.4498, 0.875, 0.4199, 0.4951, 0.8413, 0.4878, 0.8125, 0.5, 0.8065, 0.8521, 0.9265, 0.8571, 0.9519, 0.8331, 0.9702, 0.82, 0.9368, 0.2176, 0.813, 0.2648, 0.826, 0.237, 0.8528, 0.2018, 0.8375, 0.1038, 0.7938, 0.08938, 0.8289, 0.06329, 0.8139, 0.07273, 0.7864, 0.8853, 0.9155, 0.8571, 0.9519, 0.8521, 0.9265, 0.2283, 0.7683, 0.2648, 0.826, 0.2176, 0.813, 0.8506, 0.6682, 0.8743, 0.6733, 0.8769, 0.7779, 0.8521, 0.7722, 0.02267, 0.5271, 0.04698, 0.5334, 0.05111, 0.638, 0.0262, 0.6334, 0.8084, 0.6692, 0.8298, 0.6635, 0.825, 0.7633, 0.8087, 0.7659, 0.07583, 0.5198, 0.09482, 0.5195, 0.1038, 0.6184, 0.08228, 0.6229, 0.8298, 0.6635, 0.8506, 0.6682, 0.8521, 0.7722, 0.825, 0.7633, 0.04698, 0.5334, 0.07583, 0.5198, 0.08228, 0.6229, 0.05111, 0.638, 0.8167, 0.4698, 0.8077, 0.4774, 0.7866, 0.4716, 0.785, 0.4568, 0.8149, 0.4981, 0.8077, 0.4774, 0.8167, 0.4698, 0.8224, 0.4896, 0.4904, 0.8781, 0.471, 0.8618, 0.4816, 0.8585, 0.5103, 0.8662, 0.7866, 0.4716, 0.7726, 0.4606, 0.785, 0.4568, 0.7726, 0.4606, 0.7834, 0.4336, 0.785, 0.4568, 0.7726, 0.4606, 0.7445, 0.4522, 0.7669, 0.4279, 0.7834, 0.4336, 0.529, 0.8714, 0.5023, 0.8933, 0.5103, 0.8662, 0.5023, 0.8933, 0.4736, 0.854, 0.5103, 0.8662, 0.7666, 0.513, 0.7513, 0.5456, 0.6929, 0.5344, 0.6929, 0.4981, 0.7513, 0.5456, 0.7492, 0.5963, 0.6929, 0.6006, 0.6929, 0.5344, 0.8084, 0.5264, 0.7911, 0.5638, 0.7513, 0.5456, 0.7666, 0.513, 0.7911, 0.5638, 0.7781, 0.606, 0.7492, 0.5963, 0.7513, 0.5456, 0.7489, 0.7535, 0.7388, 0.7001, 0.763, 0.6917, 0.7684, 0.7402, 0.2594, 0.5759, 0.2541, 0.543, 0.306, 0.5195, 0.306, 0.5699, 0.2541, 0.543, 0.2594, 0.5759, 0.2259, 0.5914, 0.2132, 0.554, 0.2594, 0.5759, 0.2699, 0.6185, 0.233, 0.6329, 0.2259, 0.5914, 0.1574, 0.4884, 0.07965, 0.5195, 0.07219, 0.4631, 0.07219, 0.4631, 0.07965, 0.5195, 0.05979, 0.4889, 0.6724, 0.4723, 0.6459, 0.4981, 0.5961, 0.4867, 0.6246, 0.4223, 0.6724, 0.4723, 0.5961, 0.4867, 0.5773, 0.4015, 0.6246, 0.4223, 0.5961, 0.4867, 0.8257, 0.7839, 0.8249, 0.7734, 0.8536, 0.7838, 0.8552, 0.7955, 0.8249, 0.7734, 0.825, 0.7633, 0.8521, 0.7722, 0.8536, 0.7838, 0.8088, 0.7843, 0.8084, 0.7741, 0.8249, 0.7734, 0.8257, 0.7839, 0.8084, 0.7741, 0.8087, 0.7659, 0.825, 0.7633, 0.8249, 0.7734, 0.8552, 0.7955, 0.8536, 0.7838, 0.879, 0.7869, 0.8818, 0.7939, 0.8536, 0.7838, 0.8521, 0.7722, 0.8769, 0.7779, 0.879, 0.7869, 0.08, 0.6437, 0.1025, 0.6269, 0.1009, 0.6375, 0.1038, 0.6184, 0.1025, 0.6269, 0.08228, 0.6229, 0.08228, 0.6229, 0.1025, 0.6269, 0.08, 0.6437, 0.0506, 0.6605, 0.05111, 0.638, 0.08228, 0.6229, 0.08, 0.6437, 0.02646, 0.6428, 0.0506, 0.6605, 0.02676, 0.6506, 0.02646, 0.6428, 0.0262, 0.6334, 0.05111, 0.638, 0.02646, 0.6428, 0.05111, 0.638, 0.0506, 0.6605, 0.9362, 0.03073, 1.0, 0.06954, 0.9862, 0.09596, 0.9281, 0.05901, 0.8801, 0.008294, 0.9362, 0.03073, 0.9281, 0.05901, 0.8725, 0.03674, 0.8725, 0.03674, 0.9281, 0.05901, 0.8952, 0.1191, 0.8559, 0.09964, 0.9281, 0.05901, 0.9862, 0.09596, 0.9358, 0.1647, 0.8952, 0.1191, 0.8559, 0.09964, 0.8952, 0.1191, 0.8876, 0.136, 0.8519, 0.1147, 0.8952, 0.1191, 0.9358, 0.1647, 0.9188, 0.1867, 0.8876, 0.136, 0.8242, 0.2192, 0.8294, 0.1993, 0.8494, 0.2034, 0.8681, 0.2147, 0.8681, 0.2147, 0.8494, 0.2034, 0.8628, 0.1835, 0.8918, 0.1863, 0.8918, 0.1863, 0.8628, 0.1835, 0.8572, 0.1622, 0.8749, 0.1479, 0.9188, 0.1867, 0.8918, 0.1863, 0.8749, 0.1479, 0.8876, 0.136, 0.8876, 0.136, 0.8749, 0.1479, 0.8475, 0.131, 0.8519, 0.1147, 0.8749, 0.1479, 0.8572, 0.1622, 0.8421, 0.1517, 0.8475, 0.131, 0.306, 0.8847, 0.2825, 0.8857, 0.2719, 0.8674, 0.306, 0.8597, 0.2825, 0.8857, 0.2584, 0.8913, 0.2543, 0.8777, 0.2719, 0.8674, 0.7325, 0.8545, 0.7127, 0.8428, 0.729, 0.8333, 0.7404, 0.8439, 0.6799, 0.4067, 0.6218, 0.3909, 0.6174, 0.3582, 0.6789, 0.3563, 0.6724, 0.4723, 0.6246, 0.4223, 0.6218, 0.3909, 0.6799, 0.4067, 0.7219, 0.4017, 0.6799, 0.4067, 0.6789, 0.3563, 0.7357, 0.3717, 0.7294, 0.4155, 0.6724, 0.4723, 0.6799, 0.4067, 0.7219, 0.4017, 0.6174, 0.3582, 0.6218, 0.3909, 0.5777, 0.3788, 0.5774, 0.3625, 0.6218, 0.3909, 0.6246, 0.4223, 0.5773, 0.4015, 0.5777, 0.3788, 0.1376, 0.4229, 0.1767, 0.3774, 0.1795, 0.4004, 0.1767, 0.3774, 0.1254, 0.3791, 0.1738, 0.3603, 0.1767, 0.3774, 0.1376, 0.4229, 0.1254, 0.3791, 0.07531, 0.3895, 0.1254, 0.3791, 0.1376, 0.4229, 0.07219, 0.4631, 0.008407, 0.4173, 0.07531, 0.3895, 0.07219, 0.4631, 0.07531, 0.3895, 0.008407, 0.4173, 0.02288, 0.3883, 0.00234, 0.4317, 0.008407, 0.4173, 0.07219, 0.4631, 0.879, 0.2398, 0.8187, 0.2398, 0.8242, 0.2192, 0.8681, 0.2147, 0.8918, 0.1863, 0.9188, 0.1867, 0.879, 0.2398, 0.8681, 0.2147, 0.2543, 0.8777, 0.237, 0.8528, 0.2648, 0.826, 0.2719, 0.8674, 0.8104, 0.3613, 0.8352, 0.3554, 0.8599, 0.3944, 0.8066, 0.3835, 0.8352, 0.3554, 0.8104, 0.3613, 0.8216, 0.3455, 0.8104, 0.3613, 0.8139, 0.3475, 0.8216, 0.3455, 0.8352, 0.3554, 0.8216, 0.3455, 0.8264, 0.3446, 0.2699, 0.6185, 0.2594, 0.5759, 0.306, 0.5699, 0.306, 0.6237, 0.6929, 0.8042, 0.6929, 0.7621, 0.7489, 0.7535, 0.7379, 0.7998, 0.7867, 0.717, 0.7684, 0.7402, 0.763, 0.6917, 0.07542, 0.7189, 0.07273, 0.7864, 0.03075, 0.7747, 0.04098, 0.728, 0.8745, 0.8747, 0.8853, 0.9155, 0.8521, 0.9265, 0.8416, 0.8645, 0.09782, 0.7112, 0.1038, 0.7938, 0.07273, 0.7864, 0.07542, 0.7189, 0.8416, 0.8645, 0.8521, 0.9265, 0.82, 0.9368, 0.8201, 0.8575, 0.04098, 0.728, 0.03075, 0.7747, 0.0, 0.7628, 0.01453, 0.7233, 0.8968, 0.8639, 0.9043, 0.9022, 0.8853, 0.9155, 0.8745, 0.8747, 0.8818, 0.7939, 0.8968, 0.8639, 0.8745, 0.8747, 0.8552, 0.7955, 0.8257, 0.7839, 0.8416, 0.8645, 0.8201, 0.8575, 0.8088, 0.7843, 0.1009, 0.6375, 0.09782, 0.7112, 0.07542, 0.7189, 0.08, 0.6437, 0.8552, 0.7955, 0.8745, 0.8747, 0.8416, 0.8645, 0.8257, 0.7839, 0.08, 0.6437, 0.07542, 0.7189, 0.04098, 0.728, 0.0506, 0.6605, 0.7895, 0.8035, 0.7565, 0.8203, 0.7379, 0.7998, 0.7762, 0.7807, 0.7684, 0.7402, 0.7762, 0.7807, 0.7379, 0.7998, 0.03075, 0.7747, 0.07273, 0.7864, 0.06329, 0.8139, 0.7379, 0.7998, 0.7127, 0.8428, 0.6929, 0.8422, 0.6929, 0.8042, 0.729, 0.8333, 0.7127, 0.8428, 0.7379, 0.7998, 0.729, 0.8333, 0.7379, 0.7998, 0.7565, 0.8203, 0.7404, 0.8439])
me_body.materials.append(mat_material)
me_body.use_remesh_preserve_volume = False
me_body.use_remesh_preserve_attributes = False
me_body.use_mirror_vertex_groups = False
me_body.update()
me_hair = bpy.data.meshes.new('Hair')
me_hair.from_pydata([(-0.2994, -0.04785, 0.7211), (-0.5102, -0.02293, 0.5102), (-0.6284, 0.008033, 0.2624), (-0.6771, 0.1099, -0.001785), (-0.2117, 0.162, 0.7493), (-0.3912, 0.3626, 0.605), (0.0001014, 0.249, 0.761), (0.02091, 0.7252, 0.3642), (0.1923, 0.829, 0.112), (0.04378, -0.05583, 0.7884), (0.2119, 0.162, 0.7493), (-0.1659, 0.4146, 0.7986), (0.4039, 0.4674, 0.7918), (0.5535, 0.5969, 0.0781), (0.2996, -0.04785, 0.7211), (0.5535, -0.02527, 0.553), (0.6883, 0.008337, 0.2869), (0.7451, 0.09248, 0.004425), (0.2119, -0.2577, 0.6929), (0.3914, -0.4131, 0.5009), (0.5114, -0.4982, 0.2333), (0.5506, -0.4903, -0.0443), (-0.5134, 0.03353, -0.6126), (0.009584, -0.4155, -0.6684), (-0.3778, -0.2364, -0.5894), (-0.4587, -0.2893, -0.3938), (0.0001013, -0.3447, 0.6812), (0.0001012, -0.5738, 0.4793), (-0.002607, -0.6666, 0.2259), (0.004773, -0.6734, -0.07602), (0.3686, 0.65, -0.5068), (0.02136, -0.51, -0.4077), (-0.5591, 0.105, -0.2985), (-0.2117, -0.2577, 0.6929), (-0.3912, -0.4131, 0.5009), (-0.5112, -0.4982, 0.2333), (-0.5445, -0.4662, -0.03936), (0.529, 0.5968, -0.112), (0.2248, 0.817, -0.1907), (-0.0518, 0.7031, -0.1056), (-0.4968, 0.356, -0.537), (-0.5969, 0.4404, -0.1675), (-0.6253, 0.1994, -0.3331), (0.5425, 0.09821, -0.3023), (0.5422, -0.3295, -0.3605), (0.6051, 0.4505, -0.1841), (0.5368, 0.1058, -0.616), (0.3714, -0.2923, -0.6006), (0.6553, 0.1597, -0.3479), (0.5529, 0.4293, -0.5776), (0.01082, -0.3518, -0.7631), (-0.324, -0.197, -0.6948), (0.3236, -0.2453, -0.7045), (-0.01274, -0.2925, -0.8844), (0.8683, 0.02798, 0.4794), (0.0001014, 0.5232, 0.6266), (0.9137, 0.2082, -0.03153), (0.6172, 0.7891, 0.2545), (-0.5063, 0.5511, 0.3457), (0.7529, -0.5229, 0.3971), (0.11, 0.8826, 0.4018), (0.7449, -0.4149, -0.08347), (0.5114, 0.5153, 0.3693), (0.3914, 0.3626, 0.605), (0.7575, -0.2162, -0.2152), (0.6144, 0.06667, 0.6465), (0.5299, -0.6151, 0.3644), (0.461, -0.7093, 0.1462), (-0.3121, -0.7127, 0.08215), (0.5085, -0.5122, -0.203)], [], [(4, 5, 1, 0), (55, 5, 11), (11, 5, 4), (4, 6, 11), (6, 10, 12), (18, 19, 15, 14), (17, 21, 64), (61, 21, 17), (26, 27, 19, 18), (68, 29, 28), (28, 29, 67), (33, 34, 27, 26), (69, 31, 44), (34, 35, 28, 27), (9, 4, 0), (9, 6, 4), (9, 10, 6), (25, 32, 22, 24), (9, 14, 10), (31, 25, 24, 23), (9, 18, 14), (39, 38, 30), (9, 26, 18), (38, 37, 30), (9, 33, 26), (29, 36, 25, 31), (0, 1, 34, 33), (36, 3, 32, 25), (9, 0, 33), (2, 3, 36, 35), (8, 13, 37, 38), (1, 2, 35, 34), (40, 42, 41), (15, 63, 65), (13, 17, 48, 45), (43, 44, 47, 46), (44, 31, 23, 47), (45, 48, 49), (47, 23, 50, 52), (23, 24, 51, 50), (52, 46, 47), (51, 24, 22), (52, 50, 53), (50, 51, 53), (12, 55, 6), (19, 20, 59), (63, 55, 12), (54, 63, 15), (54, 16, 62), (54, 62, 63), (16, 17, 56), (62, 16, 56), (56, 13, 62), (10, 63, 12), (57, 7, 55), (57, 55, 63), (63, 62, 57), (15, 16, 54), (66, 20, 19), (62, 13, 8, 7), (57, 62, 7), (56, 17, 13), (6, 55, 11), (5, 58, 2, 1), (58, 3, 2), (7, 8, 58), (58, 8, 38, 39), (41, 42, 3, 58), (60, 5, 55), (60, 7, 58), (60, 58, 5), (55, 7, 60), (59, 15, 19), (59, 20, 16), (59, 16, 15), (61, 17, 16), (16, 20, 61), (20, 21, 61), (43, 17, 64), (64, 21, 44), (64, 44, 43), (65, 63, 10), (10, 14, 65), (14, 15, 65), (27, 28, 66), (66, 28, 20), (66, 19, 27), (20, 28, 67), (67, 29, 21), (67, 21, 20), (68, 36, 29), (35, 36, 68), (28, 35, 68), (69, 29, 31), (44, 21, 69), (21, 29, 69)])
me_hair.materials.append(mat_material_001)
me_hair.use_remesh_preserve_volume = False
me_hair.use_remesh_preserve_attributes = False
me_hair.use_mirror_vertex_groups = False
me_hair.update()
me_sword_l = bpy.data.meshes.new('Sword.L')
me_sword_l.from_pydata([(-1.964, -0.4852, -0.6997), (-1.964, -0.255, -0.6997), (-1.832, -0.255, -0.6997), (-1.832, -0.4852, -0.6997), (-1.985, -0.3664, -0.7758), (-1.809, -0.3664, -0.7758), (-1.953, -0.4537, -0.3872), (-1.953, -0.2773, -0.3872), (-1.832, -0.4852, -0.5147), (-1.832, -0.255, -0.5147), (-1.964, -0.4852, -0.5147), (-1.964, -0.255, -0.5147), (-1.964, -0.4852, -0.2089), (-1.964, -0.255, -0.2089), (-1.843, -0.3633, -0.375), (-1.959, -0.3625, -0.3695), (-1.822, -0.3667, -0.5255), (-1.971, -0.3662, -0.531), (-1.832, -0.255, -0.2089), (-1.832, -0.4852, -0.2089), (-1.852, -0.2773, -0.3872), (-1.852, -0.4537, -0.3872), (-1.821, -0.3721, -0.2028), (-1.972, -0.3732, -0.2027), (-1.964, -0.4851, -0.1459), (-1.964, -0.2549, -0.1459), (-1.832, -0.2549, -0.1459), (-1.832, -0.4851, -0.1459), (-1.805, -0.37, -0.1555), (-1.994, -0.3732, -0.1553), (-1.724, -0.3632, 0.1043), (-2.072, -0.3632, 0.1043), (-1.984, -0.2164, 0.1576), (-1.724, -0.3631, 0.1706), (-2.072, -0.3631, 0.1706), (-1.984, -0.5161, 0.09135), (-1.984, -0.2165, 0.09135), (-1.811, -0.2165, 0.09135), (-1.811, -0.5161, 0.09135), (-1.984, -0.516, 0.1576), (-1.811, -0.516, 0.1576), (-1.971, -0.05538, 0.09662), (-1.834, -0.05538, 0.09662), (-1.971, -0.05527, 0.1496), (-1.834, -0.05527, 0.1496), (-1.968, -0.6586, 0.09715), (-1.83, -0.6586, 0.09715), (-1.968, -0.6585, 0.1501), (-1.83, -0.6585, 0.1501), (-1.811, -0.2164, 0.1576), (-1.891, -0.2499, 0.1819), (-1.892, -0.478, 0.1811), (-1.915, -0.4782, 0.1866), (-1.95, -0.3589, 0.1934), (-1.855, -0.3587, 0.1879), (-1.915, -0.2501, 0.1874), (-1.929, -0.5246, 1.269), (-1.879, -0.196, 1.258), (-1.871, -0.5237, 1.265), (-1.918, -0.1963, 1.267), (-1.83, -0.3746, 1.265), (-1.976, -0.3773, 1.277), (-1.919, -0.5759, 3.18), (-1.879, -0.196, 3.172), (-1.88, -0.5755, 3.171), (-1.918, -0.1963, 3.182), (-1.819, -0.377, 3.182), (-1.976, -0.3773, 3.192), (-1.9, -0.5757, 3.369), (-1.899, -0.1961, 3.371), (-1.819, -0.377, 3.376), (-1.976, -0.3773, 3.385), (-1.899, -0.383, 4.134), (-1.919, -0.5759, 2.992), (-1.976, -0.3773, 3.004), (-1.88, -0.5755, 2.983), (-1.879, -0.196, 2.984), (-1.819, -0.377, 2.994), (-1.918, -0.1963, 2.993)], [], [(17, 11, 1, 4), (11, 9, 2, 1), (16, 8, 3, 5), (8, 10, 0, 3), (4, 1, 2, 5), (10, 17, 4, 0), (9, 16, 5, 2), (0, 4, 5, 3), (8, 16, 14, 21), (11, 17, 15, 7), (17, 10, 6, 15), (12, 23, 15, 6), (9, 11, 7, 20), (16, 9, 20, 14), (10, 8, 21, 6), (29, 25, 13, 23), (22, 19, 21, 14), (19, 12, 6, 21), (13, 18, 20, 7), (25, 26, 18, 13), (23, 13, 7, 15), (18, 22, 14, 20), (27, 24, 12, 19), (28, 27, 19, 22), (23, 12, 24, 29), (22, 18, 26, 28), (38, 40, 48, 46), (43, 44, 42, 41), (41, 42, 37, 36), (48, 47, 45, 46), (40, 39, 47, 48), (46, 45, 35, 38), (39, 35, 45, 47), (30, 38, 27, 28), (38, 35, 24, 27), (34, 32, 36, 31), (30, 37, 49, 33), (29, 24, 35, 31), (36, 37, 26, 25), (28, 26, 37, 30), (31, 36, 25, 29), (33, 40, 38, 30), (31, 35, 39, 34), (32, 49, 44, 43), (42, 44, 49, 37), (43, 41, 36, 32), (74, 73, 62, 67), (75, 73, 56, 58), (77, 76, 63, 66), (78, 76, 57, 59), (77, 75, 58, 60), (74, 78, 59, 61), (51, 52, 39, 40), (72, 68, 70), (67, 62, 68, 71), (34, 39, 52, 53), (66, 63, 69, 70), (71, 68, 72), (70, 69, 72), (53, 55, 32, 34), (72, 69, 71), (69, 63, 65), (71, 69, 65, 67), (55, 50, 49, 32), (61, 56, 73, 74), (64, 62, 73, 75), (60, 57, 76, 77), (65, 63, 76, 78), (66, 64, 75, 77), (67, 65, 78, 74), (61, 59, 55, 53), (33, 49, 50, 54), (54, 50, 57, 60), (54, 51, 40, 33), (59, 57, 50, 55), (58, 56, 52, 51), (60, 58, 51, 54), (68, 62, 64), (53, 52, 56, 61), (70, 68, 64, 66)])
me_sword_l.use_remesh_preserve_volume = False
me_sword_l.use_remesh_preserve_attributes = False
me_sword_l.use_mirror_vertex_groups = False
me_sword_l.update()
me_plane = bpy.data.meshes.new('Plane')
me_plane.from_pydata([(2.996, -11.93, 0.0596), (-4.331, -11.93, 0.0596), (2.996, 1.115, 0.0596), (-4.331, 1.115, 0.0596)], [], [(2, 3, 1, 0)])
me_plane.materials.append(mat_material_002)
me_plane.use_remesh_preserve_volume = False
me_plane.use_remesh_preserve_attributes = False
me_plane.use_mirror_vertex_groups = False
me_plane.update()
arm_armature = bpy.data.armatures.new('Armature')  # bones are not reproduced

# ---- objects
ob_lamp_001 = bpy.data.objects.new('Lamp.001', light_lamp_001)
ob_armature = bpy.data.objects.new('Armature', arm_armature)
ob_sword_r = bpy.data.objects.new('Sword.R', me_sword_r)
ob_body = bpy.data.objects.new('Body', me_body)
ob_hair = bpy.data.objects.new('Hair', me_hair)
ob_sword_l = bpy.data.objects.new('Sword.L', me_sword_l)
ob_sun = bpy.data.objects.new('Sun', light_sun)
ob_plane = bpy.data.objects.new('Plane', me_plane)
ob_lamp = bpy.data.objects.new('Lamp', light_lamp)
ob_camera = bpy.data.objects.new('Camera', cam_camera)

# ---- transforms, parenting, visibility, modifiers, constraints
ob_lamp_001.location = (-3.919, -1.976, 0.7619)
ob_lamp_001.rotation_euler = (0.6503, 0.05522, 5.008)
ob_lamp_001.lock_rotations_4d = False
ob_lamp_001.empty_display_type = 'ARROWS'
ob_lamp_001.color = (0.0, 0.0, 0.0, 0.0)
ob_lamp_001.hide_viewport = True
ob_lamp_001.lineart.crease_threshold = 0.0
ob_armature.location = (0.0, 0.0, 0.0)
ob_armature.show_in_front = True
ob_armature.lineart.crease_threshold = 0.0
ob_sword_r.parent = ob_armature
ob_sword_r.location = (-1.21, -0.7542, -0.08074)
ob_sword_r.rotation_euler = (-1.017, -0.3092, 2.831)
ob_sword_r.lineart.crease_threshold = 0.0
_vg = ob_sword_r.vertex_groups.new(name='Bone')
_vg = ob_sword_r.vertex_groups.new(name='back')
_vg = ob_sword_r.vertex_groups.new(name='spine')
_vg = ob_sword_r.vertex_groups.new(name='head')
_vg = ob_sword_r.vertex_groups.new(name='shoulder.L')
_vg = ob_sword_r.vertex_groups.new(name='arm_upper.L')
_vg = ob_sword_r.vertex_groups.new(name='arm_lower.L')
_vg = ob_sword_r.vertex_groups.new(name='hand.L')
_vg = ob_sword_r.vertex_groups.new(name='shoulder.R')
_vg = ob_sword_r.vertex_groups.new(name='arm_upper.R')
_vg = ob_sword_r.vertex_groups.new(name='arm_lower.R')
_vg = ob_sword_r.vertex_groups.new(name='hand.R')
_vg.add([0, 1, 2, 3, 4, 5, 6, 7, 8, 9, 10, 11, 12, 13, 14, 15, 16, 17, 18, 19, 20, 21, 22, 23, 24, 25, 26, 27, 28, 29, 30, 31, 32, 33, 34, 35, 36, 37, 38, 39, 40, 41, 42, 43, 44, 45, 46, 47, 48, 49, 50, 51, 52, 53, 54, 55, 56, 57, 58, 59, 60, 61, 62, 63, 64, 65, 66, 67, 68, 69, 70, 71, 72, 73, 74, 75, 76, 77, 78], 1.0, 'REPLACE')
_vg = ob_sword_r.vertex_groups.new(name='leg_upper.L')
_vg = ob_sword_r.vertex_groups.new(name='leg_lower.L')
_vg = ob_sword_r.vertex_groups.new(name='leg_upper.R')
_vg = ob_sword_r.vertex_groups.new(name='leg_lower.R')
_m = ob_sword_r.modifiers.new('Armature', 'ARMATURE')
_m.object = ob_armature
_m.use_bone_envelopes = True
_m.use_deform_preserve_volume = True
ob_body.parent = ob_armature
ob_body.location = (0.0, 0.0, 0.0)
ob_body.rotation_euler = (0.0, 0.0, 3.142)
ob_body.lock_rotations_4d = False
ob_body.empty_display_type = 'ARROWS'
ob_body.lineart.crease_threshold = 0.0
_vg = ob_body.vertex_groups.new(name='Bone')
for _i, _w in zip([6, 7, 8, 9, 10, 12, 13, 14, 38, 120, 121, 122, 139, 141, 142, 158, 166, 167, 168, 171, 172, 173, 174, 175, 177, 178, 179, 180, 204, 211, 292, 293, 294, 295, 296, 321, 323, 324], [0.6368, 0.08381, 0.08019, 0.2282, 0.4795, 0.0676, 0.7595, 0.03825, 0.04929, 0.07969, 0.02362, 0.02268, 0.2827, 0.01486, 0.1053, 0.5505, 0.001745, 0.7143, 0.4989, 0.6368, 0.08381, 0.08019, 0.2282, 0.4795, 0.0676, 0.9145, 0.7595, 0.03825, 0.04929, 0.1933, 0.07969, 0.1302, 0.02362, 0.05594, 0.02268, 0.2827, 0.01486, 0.1053]): _vg.add([_i], _w, 'REPLACE')
_vg = ob_body.vertex_groups.new(name='back')
for _i, _w in zip([0, 1, 3, 5, 6, 7, 8, 9, 10, 11, 12, 38, 42, 120, 121, 122, 141, 142, 158, 159, 160, 161, 164, 165, 166, 167, 168, 170, 171, 172, 173, 174, 175, 176, 177, 204, 211, 214, 292, 293, 294, 295, 296, 323, 324], [0.5983, 0.3979, 0.06557, 0.7962, 0.1737, 0.7041, 0.6826, 0.6143, 0.3099, 0.0566, 0.09856, 0.1042, 0.03241, 0.8107, 0.7718, 0.809, 0.03047, 0.05834, 0.3198, 0.5983, 0.05542, 0.3979, 0.06557, 0.05487, 0.7977, 0.1803, 0.432, 0.7962, 0.1737, 0.7041, 0.6826, 0.6143, 0.3099, 0.0566, 0.09856, 0.1042, 0.706, 0.03241, 0.8107, 0.793, 0.7718, 0.7921, 0.809, 0.03047, 0.05834]): _vg.add([_i], _w, 'REPLACE')
_vg = ob_body.vertex_groups.new(name='spine')
for _i, _w in zip([0, 1, 2, 3, 4, 5, 7, 8, 39, 40, 41, 42, 43, 46, 47, 50, 120, 121, 122, 132, 138, 153, 159, 160, 161, 162, 163, 164, 165, 166, 169, 170, 172, 173, 205, 206, 207, 208, 209, 210, 211, 212, 213, 214, 215, 218, 219, 222, 292, 293, 294, 295, 296, 308, 309, 311, 317, 318, 319, 320, 328, 336], [0.3719, 0.5685, 0.8359, 0.84, 0.06658, 0.1676, 0.02475, 0.01895, 0.6358, 0.2048, 0.06122, 0.7916, 0.1599, 0.01286, 0.1576, 0.1015, 0.0588, 0.1322, 0.0959, 0.02754, 0.03595, 0.03101, 0.3719, 0.9396, 0.5685, 0.969, 0.8359, 0.84, 0.8929, 0.1603, 0.06658, 0.1676, 0.02475, 0.01895, 0.8228, 0.6358, 0.2048, 0.837, 0.7124, 0.5383, 0.04555, 0.2779, 0.06122, 0.7916, 0.1599, 0.01286, 0.1576, 0.1015, 0.0588, 0.0396, 0.1322, 0.1302, 0.0959, 0.0576, 0.02207, 0.02754, 0.03595, 0.0949, 0.04297, 0.008849, 0.01304, 0.03101]): _vg.add([_i], _w, 'REPLACE')
_vg = ob_body.vertex_groups.new(name='head')
_vg.add([4, 41, 43, 44, 45, 46, 127, 128, 129, 130, 131, 132, 133, 134, 135, 136, 137, 138, 143, 144, 145, 169, 209, 210, 212, 213, 215, 216, 217, 218, 301, 302, 303, 304, 305, 306, 307, 308, 309, 310, 311, 312, 313, 314, 315, 316, 317, 318, 319, 320, 325, 326, 327, 328], 1.0, 'REPLACE')
_vg = ob_body.vertex_groups.new(name='shoulder.L')
for _i, _w in zip([4, 39, 40, 41, 43, 44, 45, 46, 48, 51, 106, 107, 108, 130, 131, 132, 133, 134, 135, 136, 137, 138, 143, 145, 205, 208, 209, 210, 212, 306, 308, 309, 318, 319, 320, 328], [0.8578, 0.1053, 0.2449, 0.6581, 0.6814, 0.6714, 0.9399, 0.6153, 0.004547, 0.003334, 0.1423, 0.0962, 0.1223, 0.02131, 0.09795, 0.1307, 0.2229, 0.1014, 0.06618, 0.05707, 0.09417, 0.2051, 0.03252, 0.08208, 0.02739, 0.04535, 0.07157, 0.117, 0.1153, 0.01661, 0.02421, 0.01972, 0.07491, 0.04349, 0.02941, 0.01878]): _vg.add([_i], _w, 'REPLACE')
_vg = ob_body.vertex_groups.new(name='arm_upper.L')
_vg.add([2, 4, 40, 41, 42, 43, 44, 45, 46, 47, 48, 49, 50, 51, 52, 53, 54, 55, 56, 57, 58, 59, 106, 107, 108, 109, 110, 111, 112, 113, 114, 123, 124, 125, 126, 153, 154, 155, 156, 157], 1.0, 'REPLACE')
_vg = ob_body.vertex_groups.new(name='arm_lower.L')
for _i, _w in zip([54, 55, 56, 57, 58, 59, 72, 73, 76, 77, 78, 94, 95, 96, 97, 98, 99, 100, 101, 102, 103, 104, 105, 109, 110, 111, 112, 113, 114, 115, 116, 117, 118, 119, 123, 124, 125, 126, 149, 152], [0.07452, 0.4651, 0.2552, 0.1416, 0.1083, 0.004989, 0.5231, 0.1305, 0.1217, 0.296, 0.3061, 0.05853, 0.08339, 0.09315, 0.07687, 0.046, 0.05292, 0.03349, 0.01921, 0.02714, 0.03109, 0.03088, 0.02982, 0.1905, 0.8726, 0.8124, 0.9205, 0.9426, 0.7642, 0.9044, 0.9352, 0.7881, 0.6641, 0.9155, 0.4139, 0.6802, 0.8137, 0.2652, 0.9348, 0.129]): _vg.add([_i], _w, 'REPLACE')
_vg = ob_body.vertex_groups.new(name='hand.L')
for _i, _w in zip([70, 71, 72, 73, 74, 75, 76, 77, 78, 79, 80, 81, 82, 83, 84, 85, 86, 87, 88, 89, 90, 91, 92, 93, 94, 95, 96, 97, 98, 99, 100, 101, 102, 103, 104, 105, 115, 116, 117, 118, 119, 146, 147, 148, 149, 150, 151, 152], [0.9965, 1.0, 0.4778, 0.8684, 0.9925, 0.9934, 0.8774, 0.7023, 0.6936, 0.9879, 0.9861, 0.9917, 0.9933, 0.9936, 0.9922, 0.9988, 0.9998, 0.9998, 0.9996, 0.9997, 0.9926, 0.9929, 0.9929, 0.9925, 0.9411, 0.9166, 0.9066, 0.9228, 0.9518, 0.9469, 0.9582, 0.9653, 0.9613, 0.9593, 0.9594, 0.96, 0.09141, 0.06538, 0.2112, 0.3314, 0.06925, 0.9998, 0.9999, 0.9999, 0.07632, 0.9997, 0.999, 0.8718]): _vg.add([_i], _w, 'REPLACE')
_vg = ob_body.vertex_groups.new(name='shoulder.R')
for _i, _w in zip([169, 205, 206, 207, 208, 209, 210, 212, 213, 215, 216, 217, 218, 220, 223, 278, 279, 280, 306, 307, 308, 309, 310, 311, 312, 313, 314, 315, 316, 317, 318, 319, 320, 325, 327, 328], [0.8578, 0.02739, 0.1053, 0.2449, 0.04535, 0.07157, 0.117, 0.1153, 0.6581, 0.6814, 0.6714, 0.9399, 0.6153, 0.004547, 0.003334, 0.1423, 0.0962, 0.1223, 0.01661, 0.02131, 0.02421, 0.01972, 0.09795, 0.1307, 0.2229, 0.1014, 0.06618, 0.05707, 0.09417, 0.2051, 0.07491, 0.04349, 0.02941, 0.03252, 0.08208, 0.01878]): _vg.add([_i], _w, 'REPLACE')
_vg = ob_body.vertex_groups.new(name='arm_upper.R')
_vg.add([163, 169, 207, 213, 214, 215, 216, 217, 218, 219, 220, 221, 222, 223, 224, 225, 226, 227, 228, 229, 230, 231, 278, 279, 280, 281, 282, 283, 284, 285, 286, 297, 298, 299, 300, 336, 337, 338, 339, 340], 1.0, 'REPLACE')
_vg = ob_body.vertex_groups.new(name='arm_lower.R')
for _i, _w in zip([226, 227, 228, 229, 230, 231, 244, 245, 248, 249, 250, 266, 267, 268, 269, 270, 271, 272, 273, 274, 275, 276, 277, 281, 282, 283, 284, 285, 286, 287, 288, 289, 290, 291, 297, 298, 299, 300, 332, 335], [0.07452, 0.4651, 0.2552, 0.1416, 0.1083, 0.004989, 0.5231, 0.1305, 0.1217, 0.296, 0.3061, 0.05853, 0.08339, 0.09315, 0.07687, 0.046, 0.05292, 0.03349, 0.01921, 0.02714, 0.03109, 0.03088, 0.02982, 0.1905, 0.8726, 0.8124, 0.9205, 0.9426, 0.7642, 0.9044, 0.9352, 0.7881, 0.6641, 0.9155, 0.4139, 0.6802, 0.8137, 0.2652, 0.9348, 0.129]): _vg.add([_i], _w, 'REPLACE')
_vg = ob_body.vertex_groups.new(name='hand.R')
for _i, _w in zip([242, 243, 244, 245, 246, 247, 248, 249, 250, 251, 252, 253, 254, 255, 256, 257, 258, 259, 260, 261, 262, 263, 264, 265, 266, 267, 268, 269, 270, 271, 272, 273, 274, 275, 276, 277, 287, 288, 289, 290, 291, 329, 330, 331, 332, 333, 334, 335], [0.9965, 1.0, 0.4778, 0.8684, 0.9925, 0.9934, 0.8774, 0.7023, 0.6936, 0.9879, 0.9861, 0.9917, 0.9933, 0.9936, 0.9922, 0.9988, 0.9998, 0.9998, 0.9996, 0.9997, 0.9926, 0.9929, 0.9929, 0.9925, 0.9411, 0.9166, 0.9066, 0.9228, 0.9518, 0.9469, 0.9582, 0.9653, 0.9613, 0.9593, 0.9594, 0.96, 0.09141, 0.06538, 0.2112, 0.3314, 0.06925, 0.9998, 0.9999, 0.9999, 0.07632, 0.9997, 0.999, 0.8718]): _vg.add([_i], _w, 'REPLACE')
_vg = ob_body.vertex_groups.new(name='leg_upper.L')
for _i, _w in zip([6, 7, 8, 9, 10, 11, 12, 13, 14, 15, 16, 17, 18, 19, 20, 21, 22, 23, 24, 25, 38, 60, 61, 62, 63, 64, 65, 66, 67, 68, 69, 120, 121, 122, 139, 140, 141, 142, 158, 167, 168, 178, 211, 293], [0.1783, 0.1737, 0.2015, 0.1333, 0.1987, 0.9156, 0.828, 0.2156, 0.9511, 0.9809, 0.9727, 0.9663, 0.9766, 0.9829, 0.1388, 0.1948, 0.1727, 0.1157, 0.1253, 0.09593, 0.8397, 0.8932, 0.8559, 0.9206, 0.8754, 0.8879, 0.9258, 0.6476, 0.5036, 0.6254, 0.7199, 0.04702, 0.05541, 0.05642, 0.7061, 0.9642, 0.9224, 0.8326, 0.0541, 0.05048, 0.02911, 0.0341, 0.02633, 0.004839]): _vg.add([_i], _w, 'REPLACE')
_vg = ob_body.vertex_groups.new(name='leg_lower.L')
for _i, _w in zip([20, 21, 22, 23, 24, 25, 26, 27, 28, 29, 30, 31, 32, 33, 34, 35, 36, 37, 60, 61, 62, 63, 64, 65, 66, 67, 68, 69], [0.8611, 0.8051, 0.8272, 0.8842, 0.8746, 0.904, 0.9947, 0.9982, 0.9988, 0.994, 0.9989, 0.9982, 0.9988, 0.9962, 0.9993, 0.996, 0.9984, 0.9991, 0.106, 0.1435, 0.0788, 0.1243, 0.1114, 0.07317, 0.3522, 0.4962, 0.3742, 0.2797]): _vg.add([_i], _w, 'REPLACE')
_vg = ob_body.vertex_groups.new(name='leg_upper.R')
for _i, _w in zip([158, 167, 168, 171, 172, 173, 174, 175, 176, 177, 178, 179, 180, 181, 182, 183, 184, 185, 186, 187, 188, 189, 190, 191, 204, 211, 232, 233, 234, 235, 236, 237, 238, 239, 240, 241, 292, 293, 294, 296, 321, 322, 323, 324], [0.0541, 0.05048, 0.02911, 0.1783, 0.1737, 0.2015, 0.1333, 0.1987, 0.9156, 0.828, 0.0341, 0.2156, 0.9511, 0.9809, 0.9727, 0.9663, 0.9766, 0.9829, 0.1388, 0.1948, 0.1727, 0.1157, 0.1253, 0.09593, 0.8397, 0.02633, 0.8932, 0.8559, 0.9206, 0.8754, 0.8879, 0.9258, 0.6476, 0.5036, 0.6254, 0.7199, 0.04702, 0.004839, 0.05541, 0.05642, 0.7061, 0.9642, 0.9224, 0.8326]): _vg.add([_i], _w, 'REPLACE')
_vg = ob_body.vertex_groups.new(name='leg_lower.R')
for _i, _w in zip([186, 187, 188, 189, 190, 191, 192, 193, 194, 195, 196, 197, 198, 199, 200, 201, 202, 203, 232, 233, 234, 235, 236, 237, 238, 239, 240, 241], [0.8611, 0.8051, 0.8272, 0.8842, 0.8746, 0.904, 0.9947, 0.9982, 0.9988, 0.994, 0.9989, 0.9982, 0.9988, 0.9962, 0.9993, 0.996, 0.9984, 0.9991, 0.106, 0.1435, 0.0788, 0.1243, 0.1114, 0.07317, 0.3522, 0.4962, 0.3742, 0.2797]): _vg.add([_i], _w, 'REPLACE')
_m = ob_body.modifiers.new('Armature', 'ARMATURE')
_m.object = ob_armature
_m.use_bone_envelopes = True
ob_hair.parent = ob_armature
ob_hair.location = (0.0, 0.0, 2.402)
ob_hair.rotation_euler = (0.0, 0.0, 3.142)
ob_hair.lineart.crease_threshold = 0.0
_vg = ob_hair.vertex_groups.new(name='Bone')
_vg = ob_hair.vertex_groups.new(name='back')
_vg = ob_hair.vertex_groups.new(name='spine')
_vg = ob_hair.vertex_groups.new(name='head')
for _i, _w in zip([0, 1, 2, 3, 4, 5, 6, 7, 8, 9, 10, 11, 12, 13, 14, 15, 16, 17, 18, 19, 20, 21, 22, 23, 24, 25, 26, 27, 28, 29, 30, 31, 32, 33, 34, 35, 36, 37, 38, 39, 40, 41, 42, 43, 44, 45, 46, 47, 48, 49, 50, 51, 52, 53, 54, 55, 56, 57, 58, 59, 60, 61, 62, 63, 64, 65, 66, 67, 68, 69], [1.0, 1.0, 1.0, 1.0, 1.0, 1.0, 1.0, 1.0, 1.0, 1.0, 1.0, 1.0, 1.0, 1.0, 1.0, 1.0, 1.0, 1.0, 1.0, 1.0, 1.0, 1.0, 1.0, 1.0, 1.0, 1.0, 1.0, 1.0, 1.0, 1.0, 1.0, 1.0, 1.0, 1.0, 1.0, 1.0, 1.0, 1.0, 1.0, 1.0, 1.0, 1.0, 1.0, 1.0, 1.0, 1.0, 1.0, 1.0, 1.0, 1.0, 1.0, 1.0, 1.0, 1.0, 1.0, 1.0, 1.0, 1.0, 1.0, 1.0, 1.0, 1.0, 1.0, 1.0, 1.0, 1.0, 1.0, 1.0, 1.0, 1.0]): _vg.add([_i], _w, 'REPLACE')
_vg = ob_hair.vertex_groups.new(name='shoulder.L')
_vg = ob_hair.vertex_groups.new(name='arm_upper.L')
_vg = ob_hair.vertex_groups.new(name='arm_lower.L')
_vg = ob_hair.vertex_groups.new(name='hand.L')
_vg = ob_hair.vertex_groups.new(name='shoulder.R')
_vg = ob_hair.vertex_groups.new(name='arm_upper.R')
_vg = ob_hair.vertex_groups.new(name='arm_lower.R')
_vg = ob_hair.vertex_groups.new(name='hand.R')
_vg = ob_hair.vertex_groups.new(name='leg_upper.L')
_vg = ob_hair.vertex_groups.new(name='leg_lower.L')
_vg = ob_hair.vertex_groups.new(name='leg_upper.R')
_vg = ob_hair.vertex_groups.new(name='leg_lower.R')
_m = ob_hair.modifiers.new('Armature', 'ARMATURE')
_m.object = ob_armature
_m.use_bone_envelopes = True
ob_sword_l.parent = ob_armature
ob_sword_l.location = (-0.8224, -0.7523, -0.08146)
ob_sword_l.rotation_euler = (-1.009, -0.3834, 3.036)
ob_sword_l.lineart.crease_threshold = 0.0
_vg = ob_sword_l.vertex_groups.new(name='Bone')
_vg = ob_sword_l.vertex_groups.new(name='back')
_vg = ob_sword_l.vertex_groups.new(name='spine')
_vg = ob_sword_l.vertex_groups.new(name='head')
_vg = ob_sword_l.vertex_groups.new(name='shoulder.L')
_vg = ob_sword_l.vertex_groups.new(name='arm_upper.L')
_vg = ob_sword_l.vertex_groups.new(name='arm_lower.L')
_vg = ob_sword_l.vertex_groups.new(name='hand.L')
_vg.add([0, 1, 2, 3, 4, 5, 6, 7, 8, 9, 10, 11, 12, 13, 14, 15, 16, 17, 18, 19, 20, 21, 22, 23, 24, 25, 26, 27, 28, 29, 30, 31, 32, 33, 34, 35, 36, 37, 38, 39, 40, 41, 42, 43, 44, 45, 46, 47, 48, 49, 50, 51, 52, 53, 54, 55, 56, 57, 58, 59, 60, 61, 62, 63, 64, 65, 66, 67, 68, 69, 70, 71, 72, 73, 74, 75, 76, 77, 78], 1.0, 'REPLACE')
_vg = ob_sword_l.vertex_groups.new(name='shoulder.R')
_vg = ob_sword_l.vertex_groups.new(name='arm_upper.R')
_vg = ob_sword_l.vertex_groups.new(name='arm_lower.R')
_vg = ob_sword_l.vertex_groups.new(name='hand.R')
_vg = ob_sword_l.vertex_groups.new(name='leg_upper.L')
_vg = ob_sword_l.vertex_groups.new(name='leg_lower.L')
_vg = ob_sword_l.vertex_groups.new(name='leg_upper.R')
_vg = ob_sword_l.vertex_groups.new(name='leg_lower.R')
_m = ob_sword_l.modifiers.new('Armature', 'ARMATURE')
_m.object = ob_armature
_m.use_bone_envelopes = True
_m.use_deform_preserve_volume = True
ob_sun.location = (-3.93, -4.629, 4.825)
ob_sun.rotation_euler = (0.0, 0.0, 3.142)
ob_sun.lineart.crease_threshold = 0.0
ob_plane.location = (-0.5283, -0.5328, -3.292)
ob_plane.rotation_euler = (0.0, 0.0, 3.142)
ob_plane.hide_viewport = True
ob_plane.lineart.crease_threshold = 0.0
ob_lamp.location = (0.1029, -5.008, -1.131)
ob_lamp.rotation_euler = (0.6503, 0.05522, 5.008)
ob_lamp.lock_rotations_4d = False
ob_lamp.empty_display_type = 'ARROWS'
ob_lamp.color = (0.0, 0.0, 0.0, 0.0)
ob_lamp.lineart.crease_threshold = 0.0
ob_camera.location = (-0.02823, -14.05, 4.246)
ob_camera.rotation_euler = (4.413, 3.142, 3.142)
ob_camera.lock_rotation = (True, True, False)
ob_camera.lock_rotations_4d = False
ob_camera.empty_display_type = 'ARROWS'
ob_camera.color = (0.0, 0.0, 0.0, 0.0)
ob_camera.display_type = 'WIRE'
ob_camera.lineart.crease_threshold = 0.0

# ---- collection membership
col_collection_1.objects.link(ob_lamp_001)
col_collection_1.objects.link(ob_armature)
col_collection_1.objects.link(ob_sword_r)
col_collection_1.objects.link(ob_body)
col_collection_1.objects.link(ob_hair)
col_collection_1.objects.link(ob_sword_l)
col_collection_1.objects.link(ob_sun)
col_collection_1.objects.link(ob_plane)
col_collection_1.objects.link(ob_lamp)
col_collection_1.objects.link(ob_camera)

# ---- scene / render settings (as saved in the file)
scene.camera = ob_camera
scene.frame_start = 1; scene.frame_end = 60; scene.frame_set(93)
scene.render.engine = 'BLENDER_EEVEE_NEXT'
scene.render.image_settings.file_format = 'FFMPEG'
scene.render.image_settings.color_mode = 'RGB'
scene.render.image_settings.compression = 90
scene.render.resolution_percentage = 50
scene.render.dither_intensity = 0.0
scene.render.bake_margin = 2
scene.render.bake_bias = 0.0
scene.cycles.use_denoising = False
scene.cycles.samples = 10
scene.cycles.sampling_pattern = 'TABULATED_SOBOL'
scene.cycles.light_sampling_threshold = 0.0
scene.cycles.use_adaptive_sampling = False
scene.cycles.use_light_tree = False
scene.cycles.blur_glossy = 0.0
scene.cycles.volume_bounces = 1
scene.cycles.pixel_filter_type = 'GAUSSIAN'
scene.cycles.sample_clamp_indirect = 0.0
scene.view_settings.view_transform = 'Standard'
bpy.context.view_layer.update()
